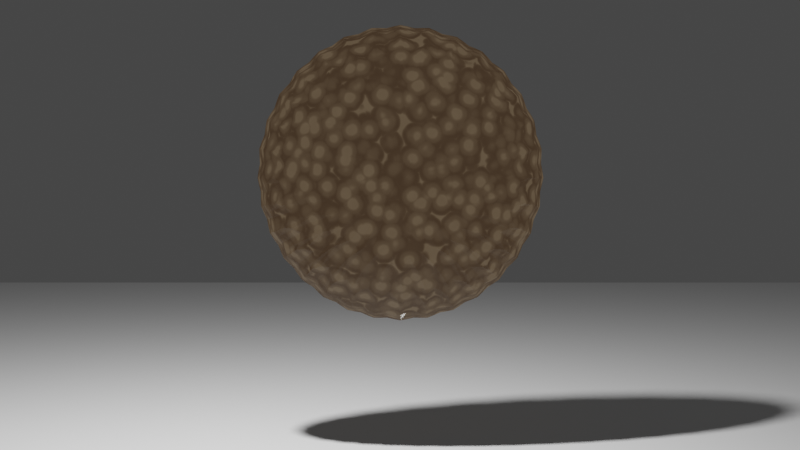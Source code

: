 # Source: Biscotto.blend  (saved by Blender 2.80.75; exported with 4.5.12 LTS)
import bpy
from mathutils import Matrix  # noqa: F401  (used for matrix-valued properties, if any)

bpy.ops.wm.read_factory_settings(use_empty=True)
scene = bpy.context.scene
scene.name = 'Scene'

# ---- collections
col_collection = bpy.data.collections.new('Collection'); scene.collection.children.link(col_collection)

# ---- materials (node trees are filled in below, after node groups)
mat_material_002 = bpy.data.materials.new('Material.002')
mat_material_002.use_transparent_shadow = False

# ---- material node trees
mat_material_002.use_nodes = True; mat_material_002.node_tree.nodes.clear()
_N = mat_material_002.node_tree.nodes; _L = mat_material_002.node_tree.links
n0 = _N.new('ShaderNodeMixShader'); n0.name = 'Mix Shader'; n0.location = (284, 308)
n1 = _N.new('ShaderNodeOutputMaterial'); n1.name = 'Material Output'; n1.location = (574, 299)
n2 = _N.new('ShaderNodeTexVoronoi'); n2.name = 'Voronoi Texture'; n2.location = (-974, -83)
n2.inputs[2].default_value = 16.1
n3 = _N.new('ShaderNodeTexNoise'); n3.name = 'Noise Texture'; n3.location = (-765, -77)
n3.inputs[2].default_value = -0.85
n3.inputs[3].default_value = 0.0
n3.inputs[8].default_value = 1.1
n4 = _N.new('ShaderNodeBsdfPrincipled'); n4.name = 'Principled BSDF'; n4.location = (-203, 481)
n4.distribution = 'GGX'
n4.subsurface_method = 'BURLEY'
n4.inputs[0].default_value = (0.0, 0.0, 0.0, 1.0)
n4.inputs[2].default_value = 0.0
n4.inputs[3].default_value = 1.45
n4.inputs[4].default_value = 0.7636
n4.inputs[27].default_value = (0.0, 0.0, 0.0, 1.0)
n4.inputs[28].default_value = 1.0
n5 = _N.new('ShaderNodeValToRGB'); n5.name = 'ColorRamp'; n5.location = (51, 15)
while len(n5.color_ramp.elements) > 1: n5.color_ramp.elements.remove(n5.color_ramp.elements[-1])
n5.color_ramp.elements[0].position = 0.4955; n5.color_ramp.elements[0].color = (0.1774, 0.1267, 0.0786, 1.0)
_e = n5.color_ramp.elements.new(0.6318); _e.color = (0.02712, 0.008506, 0.001944, 1.0)
n6 = _N.new('ShaderNodeMath'); n6.name = 'Math'; n6.location = (0, 0)
n6.operation = 'MULTIPLY'
_L.new(n4.outputs[0], n0.inputs[1])
_L.new(n0.outputs[0], n1.inputs[0])
_L.new(n5.outputs[0], n0.inputs[2])
_L.new(n3.outputs[1], n5.inputs[0])
_L.new(n6.outputs[0], n3.inputs[0])
_L.new(n2.outputs[0], n6.inputs[0])
_L.new(n2.outputs[0], n6.inputs[1])
n1.is_active_output = True

# ---- world
world_world = bpy.data.worlds.new('World'); scene.world = world_world
world_world.use_nodes = True; world_world.node_tree.nodes.clear()
_N = world_world.node_tree.nodes; _L = world_world.node_tree.links
n0 = _N.new('ShaderNodeOutputWorld'); n0.name = 'World Output'; n0.location = (300, 300)
n1 = _N.new('ShaderNodeBackground'); n1.name = 'Background'; n1.location = (10, 300)
n1.inputs[0].default_value = (0.05088, 0.05088, 0.05088, 1.0)
_L.new(n1.outputs[0], n0.inputs[0])
n0.is_active_output = True
world_world.color = (0.05088, 0.05088, 0.05088)
world_world.use_sun_shadow = False
world_world.sun_shadow_jitter_overblur = 0.0

# ---- cameras
cam_camera = bpy.data.cameras.new('Camera')
cam_camera.clip_end = 100.0
cam_camera.lens = 49.0
cam_camera.ortho_scale = 7.314
cam_camera.shift_y = 0.29

# ---- lights
light_light = bpy.data.lights.new('Light', 'POINT')
light_light.transmission_factor = 0.0
light_light.energy = 1000.0
light_light.shadow_soft_size = 0.1
light_light.shadow_maximum_resolution = 0.006
light_light.use_absolute_resolution = True

# ---- meshes
me_plane = bpy.data.meshes.new('Plane')
me_plane.from_pydata([(-1.0, -1.0, 0.0), (1.0, -1.0, 0.0), (-1.0, 1.0, 0.0), (1.0, 1.0, 0.0)], [], [(0, 1, 3, 2)])
_uv = me_plane.uv_layers.new(name='UVMap')
_uv.uv.foreach_set('vector', [0.0, 0.0, 1.0, 0.0, 1.0, 1.0, 0.0, 1.0])
me_plane.use_remesh_preserve_volume = False
me_plane.use_remesh_preserve_attributes = False
me_plane.use_mirror_vertex_groups = False
me_plane.update()
me_cylinder = bpy.data.meshes.new('Cylinder')
me_cylinder.from_pydata([(2.874e-07, 0.7869, -0.4307), (2.865e-07, 0.7869, 0.4307), (0.1535, 0.7718, -0.4307), (0.1535, 0.7718, 0.4307), (0.3011, 0.727, -0.4307), (0.3011, 0.727, 0.4307), (0.4372, 0.6543, -0.4307), (0.4372, 0.6543, 0.4307), (0.5564, 0.5564, -0.4307), (0.5564, 0.5564, 0.4307), (0.6543, 0.4372, -0.4307), (0.6543, 0.4372, 0.4307), (0.727, 0.3011, -0.4307), (0.727, 0.3011, 0.4307), (0.7718, 0.1535, -0.4307), (0.7718, 0.1535, 0.4307), (0.7869, 1.222e-07, -0.4307), (0.7869, 1.21e-07, 0.4307), (0.7718, -0.1535, -0.4307), (0.7718, -0.1535, 0.4307), (0.727, -0.3011, -0.4307), (0.727, -0.3011, 0.4307), (0.6543, -0.4372, -0.4307), (0.6543, -0.4372, 0.4307), (0.5564, -0.5564, -0.4307), (0.5564, -0.5564, 0.4307), (0.4372, -0.6543, -0.4307), (0.4372, -0.6543, 0.4307), (0.3011, -0.727, -0.4307), (0.3011, -0.727, 0.4307), (0.1535, -0.7718, -0.4307), (0.1535, -0.7718, 0.4307), (-2.36e-07, -0.7869, -0.4307), (-2.359e-07, -0.7869, 0.4307), (-0.1535, -0.7718, -0.4307), (-0.1535, -0.7718, 0.4307), (-0.3011, -0.727, -0.4307), (-0.3011, -0.727, 0.4307), (-0.4372, -0.6543, -0.4307), (-0.4372, -0.6543, 0.4307), (-0.5564, -0.5564, -0.4307), (-0.5564, -0.5564, 0.4307), (-0.6543, -0.4372, -0.4307), (-0.6543, -0.4372, 0.4307), (-0.727, -0.3011, -0.4307), (-0.727, -0.3011, 0.4307), (-0.7718, -0.1535, -0.4307), (-0.7718, -0.1535, 0.4307), (-0.7869, 8.264e-07, -0.4307), (-0.7869, 8.242e-07, 0.4307), (-0.7718, 0.1535, -0.4307), (-0.7718, 0.1535, 0.4307), (-0.727, 0.3011, -0.4307), (-0.727, 0.3011, 0.4307), (-0.6543, 0.4372, -0.4307), (-0.6543, 0.4372, 0.4307), (-0.5564, 0.5564, -0.4307), (-0.5564, 0.5564, 0.4307), (-0.4372, 0.6543, -0.4307), (-0.4372, 0.6543, 0.4307), (-0.3011, 0.727, -0.4307), (-0.3011, 0.727, 0.4307), (-0.1535, 0.7718, -0.4307), (-0.1535, 0.7718, 0.4307), (0.06896, 0.7002, -0.5227), (0.06896, 0.7002, 0.5227), (2.921e-07, 0.8878, 3.725e-09), (0.1732, 0.8708, -2.049e-08), (0.2042, 0.6733, -0.5227), (0.2042, 0.6733, 0.5227), (0.3398, 0.8202, -2.049e-08), (0.3317, 0.6205, -0.5227), (0.3317, 0.6205, 0.5227), (0.4932, 0.7382, -2.049e-08), (0.4463, 0.5439, -0.5227), (0.4463, 0.5439, 0.5227), (0.6278, 0.6278, -2.049e-08), (0.5439, 0.4463, -0.5227), (0.5439, 0.4463, 0.5227), (0.7382, 0.4932, -1.956e-08), (0.6205, 0.3317, -0.5227), (0.6205, 0.3317, 0.5227), (0.8202, 0.3398, -1.77e-08), (0.6733, 0.2042, -0.5227), (0.6733, 0.2042, 0.5227), (0.8708, 0.1732, -1.956e-08), (0.7002, 0.06896, -0.5227), (0.7002, 0.06896, 0.5227), (0.8878, 9.639e-08, -1.77e-08), (0.7002, -0.06896, -0.5227), (0.7002, -0.06896, 0.5227), (0.8708, -0.1732, -1.397e-08), (0.6733, -0.2042, -0.5227), (0.6733, -0.2042, 0.5227), (0.8202, -0.3398, -1.397e-08), (0.6205, -0.3317, -0.5227), (0.6205, -0.3317, 0.5227), (0.7382, -0.4932, -2.002e-08), (0.5439, -0.4463, -0.5227), (0.5439, -0.4463, 0.5227), (0.6278, -0.6278, -1.956e-08), (0.4463, -0.5439, -0.5227), (0.4463, -0.5439, 0.5227), (0.4932, -0.7382, -1.956e-08), (0.3317, -0.6205, -0.5227), (0.3317, -0.6205, 0.5227), (0.3398, -0.8202, -1.956e-08), (0.2042, -0.6733, -0.5227), (0.2042, -0.6733, 0.5227), (0.1732, -0.8708, -1.956e-08), (0.06896, -0.7002, -0.5227), (0.06896, -0.7002, 0.5227), (-2.783e-07, -0.8878, -1.956e-08), (-0.06896, -0.7002, -0.5227), (-0.06896, -0.7002, 0.5227), (-0.1732, -0.8708, -1.956e-08), (-0.2042, -0.6733, -0.5227), (-0.2042, -0.6733, 0.5227), (-0.3398, -0.8202, -1.583e-08), (-0.3317, -0.6205, -0.5227), (-0.3317, -0.6205, 0.5227), (-0.4932, -0.7382, -1.397e-08), (-0.4463, -0.5439, -0.5227), (-0.4463, -0.5439, 0.5227), (-0.6278, -0.6278, -9.779e-09), (-0.5439, -0.4463, -0.5227), (-0.5439, -0.4463, 0.5227), (-0.7382, -0.4932, -7.916e-09), (-0.6205, -0.3317, -0.5227), (-0.6205, -0.3317, 0.5227), (-0.8202, -0.3398, -7.916e-09), (-0.6733, -0.2042, -0.5227), (-0.6733, -0.2042, 0.5227), (-0.8708, -0.1732, -6.985e-09), (-0.7002, -0.06896, -0.5227), (-0.7002, -0.06896, 0.5227), (-0.8878, 8.902e-07, -4.191e-09), (-0.7002, 0.06896, -0.5227), (-0.7002, 0.06896, 0.5227), (-0.8708, 0.1732, -6.985e-09), (-0.6733, 0.2042, -0.5227), (-0.6733, 0.2042, 0.5227), (-0.8202, 0.3398, -4.191e-09), (-0.6205, 0.3317, -0.5227), (-0.6205, 0.3317, 0.5227), (-0.7382, 0.4932, -4.191e-09), (-0.5439, 0.4463, -0.5227), (-0.5439, 0.4463, 0.5227), (-0.6278, 0.6278, -4.191e-09), (-0.4463, 0.5439, -0.5227), (-0.4463, 0.5439, 0.5227), (-0.4932, 0.7382, -4.191e-09), (-0.3317, 0.6205, -0.5227), (-0.3317, 0.6205, 0.5227), (-0.3398, 0.8202, 1.863e-09), (-0.2042, 0.6733, -0.5227), (-0.2042, 0.6733, 0.5227), (-0.1732, 0.8708, -7.916e-09), (-0.06896, 0.7002, -0.5227), (-0.06896, 0.7002, 0.5227), (0.08566, 0.8698, -1.024e-08), (0.2537, 0.8363, -2.142e-08), (0.412, 0.7708, -2.189e-08), (0.5544, 0.6756, -2.142e-08), (0.6756, 0.5544, -2.189e-08), (0.7708, 0.412, -1.304e-08), (0.8363, 0.2537, -1.397e-08), (0.8698, 0.08566, -1.304e-08), (0.8698, -0.08566, -1.304e-08), (0.8363, -0.2537, -1.304e-08), (0.7708, -0.412, -1.77e-08), (0.6756, -0.5544, -1.77e-08), (0.5544, -0.6756, -1.77e-08), (0.412, -0.7708, -1.77e-08), (0.2537, -0.8363, -1.77e-08), (0.08566, -0.8698, -1.77e-08), (-0.08566, -0.8698, -1.77e-08), (-0.2537, -0.8363, -1.77e-08), (-0.412, -0.7708, -1.77e-08), (-0.5544, -0.6756, -9.313e-09), (-0.6756, -0.5544, -1.211e-08), (-0.7708, -0.412, -1.257e-08), (-0.8363, -0.2537, -1.257e-08), (-0.8698, -0.08566, -7.916e-09), (-0.8698, 0.08566, -8.848e-09), (-0.8363, 0.2537, -7.916e-09), (-0.7708, 0.412, -7.916e-09), (-0.6756, 0.5544, -7.916e-09), (-0.5544, 0.6756, -7.916e-09), (-0.412, 0.7708, -7.916e-09), (1.322e-07, 3.39e-07, 0.9105), (-0.2537, 0.8363, 0.0), (-0.08566, 0.8698, 9.313e-10), (9.456e-08, 3.595e-07, -0.9105), (0.02748, 0.7374, -0.4931), (0.1169, 0.7286, -0.4931), (0.1169, 0.7286, 0.4931), (0.02748, 0.7374, 0.4931), (2.913e-07, 0.8561, -0.2561), (2.895e-07, 0.8561, 0.2561), (0.167, 0.8396, 0.2561), (0.167, 0.8396, -0.2561), (0.1708, 0.7178, -0.4931), (0.2568, 0.6918, -0.4931), (0.2568, 0.6918, 0.4931), (0.1708, 0.7178, 0.4931), (0.3276, 0.7909, 0.2561), (0.3276, 0.7909, -0.2561), (0.3076, 0.6707, -0.4931), (0.3868, 0.6284, -0.4931), (0.3868, 0.6284, 0.4931), (0.3076, 0.6707, 0.4931), (0.4756, 0.7118, 0.2561), (0.4756, 0.7118, -0.2561), (0.4325, 0.5978, -0.4931), (0.502, 0.5408, -0.4931), (0.502, 0.5408, 0.4931), (0.4325, 0.5978, 0.4931), (0.6053, 0.6053, 0.2561), (0.6053, 0.6053, -0.2561), (0.5408, 0.502, -0.4931), (0.5978, 0.4325, -0.4931), (0.5978, 0.4325, 0.4931), (0.5408, 0.502, 0.4931), (0.7118, 0.4756, 0.2561), (0.7118, 0.4756, -0.2561), (0.6284, 0.3868, -0.4931), (0.6707, 0.3076, -0.4931), (0.6707, 0.3076, 0.4931), (0.6284, 0.3868, 0.4931), (0.7909, 0.3276, 0.2561), (0.7909, 0.3276, -0.2561), (0.6918, 0.2568, -0.4931), (0.7178, 0.1708, -0.4931), (0.7178, 0.1708, 0.4931), (0.6918, 0.2568, 0.4931), (0.8396, 0.167, 0.2561), (0.8396, 0.167, -0.2561), (0.7286, 0.1169, -0.4931), (0.7374, 0.02748, -0.4931), (0.7374, 0.02748, 0.4931), (0.7286, 0.1169, 0.4931), (0.8561, 1.055e-07, 0.2561), (0.8561, 1.04e-07, -0.2561), (0.7374, -0.02748, -0.4931), (0.7286, -0.1169, -0.4931), (0.7286, -0.1169, 0.4931), (0.7374, -0.02748, 0.4931), (0.8396, -0.167, 0.2561), (0.8396, -0.167, -0.2561), (0.7178, -0.1708, -0.4931), (0.6918, -0.2568, -0.4931), (0.6918, -0.2568, 0.4931), (0.7178, -0.1708, 0.4931), (0.7909, -0.3276, 0.2561), (0.7909, -0.3276, -0.2561), (0.6707, -0.3076, -0.4931), (0.6284, -0.3868, -0.4931), (0.6284, -0.3868, 0.4931), (0.6707, -0.3076, 0.4931), (0.7118, -0.4756, 0.2561), (0.7118, -0.4756, -0.2561), (0.5978, -0.4325, -0.4931), (0.5408, -0.502, -0.4931), (0.5408, -0.502, 0.4931), (0.5978, -0.4325, 0.4931), (0.6053, -0.6053, 0.2561), (0.6053, -0.6053, -0.2561), (0.502, -0.5408, -0.4931), (0.4325, -0.5978, -0.4931), (0.4325, -0.5978, 0.4931), (0.502, -0.5408, 0.4931), (0.4756, -0.7118, 0.2561), (0.4756, -0.7118, -0.2561), (0.3868, -0.6284, -0.4931), (0.3076, -0.6707, -0.4931), (0.3076, -0.6707, 0.4931), (0.3868, -0.6284, 0.4931), (0.3276, -0.7909, 0.2561), (0.3276, -0.7909, -0.2561), (0.2568, -0.6918, -0.4931), (0.1708, -0.7178, -0.4931), (0.1708, -0.7178, 0.4931), (0.2568, -0.6918, 0.4931), (0.167, -0.8396, 0.2561), (0.167, -0.8396, -0.2561), (0.1169, -0.7286, -0.4931), (0.02748, -0.7374, -0.4931), (0.02748, -0.7374, 0.4931), (0.1169, -0.7286, 0.4931), (-2.656e-07, -0.8561, 0.2561), (-2.648e-07, -0.8561, -0.2561), (-0.02748, -0.7374, -0.4931), (-0.1169, -0.7286, -0.4931), (-0.1169, -0.7286, 0.4931), (-0.02748, -0.7374, 0.4931), (-0.167, -0.8396, 0.2561), (-0.167, -0.8396, -0.2561), (-0.1708, -0.7178, -0.4931), (-0.2568, -0.6918, -0.4931), (-0.2568, -0.6918, 0.4931), (-0.1708, -0.7178, 0.4931), (-0.3276, -0.7909, 0.2561), (-0.3276, -0.7909, -0.2561), (-0.3076, -0.6707, -0.4931), (-0.3868, -0.6284, -0.4931), (-0.3868, -0.6284, 0.4931), (-0.3076, -0.6707, 0.4931), (-0.4756, -0.7118, 0.2561), (-0.4756, -0.7118, -0.2561), (-0.4325, -0.5978, -0.4931), (-0.502, -0.5408, -0.4931), (-0.502, -0.5408, 0.4931), (-0.4325, -0.5978, 0.4931), (-0.6053, -0.6053, 0.2561), (-0.6053, -0.6053, -0.2561), (-0.5408, -0.502, -0.4931), (-0.5978, -0.4325, -0.4931), (-0.5978, -0.4325, 0.4931), (-0.5408, -0.502, 0.4931), (-0.7118, -0.4756, 0.2561), (-0.7118, -0.4756, -0.2561), (-0.6284, -0.3868, -0.4931), (-0.6707, -0.3076, -0.4931), (-0.6707, -0.3076, 0.4931), (-0.6284, -0.3868, 0.4931), (-0.7909, -0.3276, 0.2561), (-0.7909, -0.3276, -0.2561), (-0.6918, -0.2568, -0.4931), (-0.7178, -0.1708, -0.4931), (-0.7178, -0.1708, 0.4931), (-0.6918, -0.2568, 0.4931), (-0.8396, -0.167, 0.2561), (-0.8396, -0.167, -0.2561), (-0.7286, -0.1169, -0.4931), (-0.7374, -0.02748, -0.4931), (-0.7374, -0.02748, 0.4931), (-0.7286, -0.1169, 0.4931), (-0.8561, 8.701e-07, 0.2561), (-0.8561, 8.71e-07, -0.2561), (-0.7374, 0.02748, -0.4931), (-0.7286, 0.1169, -0.4931), (-0.7286, 0.1169, 0.4931), (-0.7374, 0.02748, 0.4931), (-0.8396, 0.167, 0.2561), (-0.8396, 0.167, -0.2561), (-0.7178, 0.1708, -0.4931), (-0.6918, 0.2568, -0.4931), (-0.6918, 0.2568, 0.4931), (-0.7178, 0.1708, 0.4931), (-0.7909, 0.3276, 0.2561), (-0.7909, 0.3276, -0.2561), (-0.6707, 0.3076, -0.4931), (-0.6284, 0.3868, -0.4931), (-0.6284, 0.3868, 0.4931), (-0.6707, 0.3076, 0.4931), (-0.7118, 0.4756, 0.2561), (-0.7118, 0.4756, -0.2561), (-0.5978, 0.4325, -0.4931), (-0.5408, 0.502, -0.4931), (-0.5408, 0.502, 0.4931), (-0.5978, 0.4325, 0.4931), (-0.6053, 0.6053, 0.2561), (-0.6053, 0.6053, -0.2561), (-0.502, 0.5408, -0.4931), (-0.4325, 0.5978, -0.4931), (-0.4325, 0.5978, 0.4931), (-0.502, 0.5408, 0.4931), (-0.4756, 0.7118, 0.2561), (-0.4756, 0.7118, -0.2561), (-0.3868, 0.6284, -0.4931), (-0.3076, 0.6707, -0.4931), (-0.3076, 0.6707, 0.4931), (-0.3868, 0.6284, 0.4931), (-0.3276, 0.7909, 0.2561), (-0.3276, 0.7909, -0.2561), (-0.2568, 0.6918, -0.4931), (-0.1708, 0.7178, -0.4931), (-0.1708, 0.7178, 0.4931), (-0.2568, 0.6918, 0.4931), (-0.167, 0.8396, 0.2561), (-0.167, 0.8396, -0.2561), (-0.1169, 0.7286, -0.4931), (-0.02748, 0.7374, -0.4931), (-0.02748, 0.7374, 0.4931), (-0.1169, 0.7286, 0.4931), (0.04238, 0.8799, 0.0), (0.08154, 0.8279, 0.2802), (0.1301, 0.8712, -1.63e-08), (0.08154, 0.8279, -0.2802), (0.2132, 0.8547, -2.235e-08), (0.2415, 0.7961, 0.2802), (0.2976, 0.8291, -1.816e-08), (0.2415, 0.7961, -0.2802), (0.3759, 0.7967, -2.235e-08), (0.3921, 0.7336, 0.2802), (0.4536, 0.7551, -2.002e-08), (0.3921, 0.7336, -0.2802), (0.5241, 0.708, -2.235e-08), (0.5277, 0.643, 0.2802), (0.5922, 0.6521, -1.816e-08), (0.5277, 0.643, -0.2802), (0.6521, 0.5922, -2.235e-08), (0.643, 0.5277, 0.2802), (0.708, 0.5241, -2.002e-08), (0.643, 0.5277, -0.2802), (0.7551, 0.4536, -1.676e-08), (0.7336, 0.3921, 0.2802), (0.7967, 0.3759, -1.257e-08), (0.7336, 0.3921, -0.2802), (0.8291, 0.2976, -1.676e-08), (0.7961, 0.2415, 0.2802), (0.8547, 0.2132, -1.63e-08), (0.7961, 0.2415, -0.2802), (0.8712, 0.1301, -1.676e-08), (0.8279, 0.08154, 0.2802), (0.8799, 0.04238, -1.257e-08), (0.8279, 0.08154, -0.2802), (0.8799, -0.04238, -1.676e-08), (0.8279, -0.08154, 0.2802), (0.8712, -0.1301, -1.164e-08), (0.8279, -0.08154, -0.2802), (0.8547, -0.2132, -1.49e-08), (0.7961, -0.2415, 0.2802), (0.8291, -0.2976, -1.164e-08), (0.7961, -0.2415, -0.2802), (0.7967, -0.3759, -1.583e-08), (0.7336, -0.3921, 0.2802), (0.7551, -0.4536, -1.63e-08), (0.7336, -0.3921, -0.2802), (0.708, -0.5241, -1.956e-08), (0.643, -0.5277, 0.2802), (0.6521, -0.5922, -1.63e-08), (0.643, -0.5277, -0.2802), (0.5922, -0.6521, -1.77e-08), (0.5277, -0.643, 0.2802), (0.5241, -0.708, -1.63e-08), (0.5277, -0.643, -0.2802), (0.4536, -0.7551, -1.77e-08), (0.3921, -0.7336, 0.2802), (0.3759, -0.7967, -1.63e-08), (0.3921, -0.7336, -0.2802), (0.2976, -0.8291, -1.77e-08), (0.2415, -0.7961, 0.2802), (0.2132, -0.8547, -1.63e-08), (0.2415, -0.7961, -0.2802), (0.1301, -0.8712, -1.77e-08), (0.08154, -0.8279, 0.2802), (0.04238, -0.8799, -1.63e-08), (0.08154, -0.8279, -0.2802), (-0.04238, -0.8799, -1.77e-08), (-0.08154, -0.8279, 0.2802), (-0.1301, -0.8712, -1.63e-08), (-0.08154, -0.8279, -0.2802), (-0.2132, -0.8547, -1.77e-08), (-0.2415, -0.7961, 0.2802), (-0.2976, -0.8291, -1.537e-08), (-0.2415, -0.7961, -0.2802), (-0.3759, -0.7967, -1.583e-08), (-0.3921, -0.7336, 0.2802), (-0.4536, -0.7551, -1.537e-08), (-0.3921, -0.7336, -0.2802), (-0.5241, -0.708, -7.451e-09), (-0.5277, -0.643, 0.2802), (-0.5922, -0.6521, -1.071e-08), (-0.5277, -0.643, -0.2802), (-0.6521, -0.5922, -1.304e-08), (-0.643, -0.5277, 0.2802), (-0.708, -0.5241, -6.985e-09), (-0.643, -0.5277, -0.2802), (-0.7551, -0.4536, -1.304e-08), (-0.7336, -0.3921, 0.2802), (-0.7967, -0.3759, -8.382e-09), (-0.7336, -0.3921, -0.2802), (-0.8291, -0.2976, -1.304e-08), (-0.7961, -0.2415, 0.2802), (-0.8547, -0.2132, -8.382e-09), (-0.7961, -0.2415, -0.2802), (-0.8712, -0.1301, -9.313e-09), (-0.8279, -0.08154, 0.2802), (-0.8799, -0.04238, -4.657e-09), (-0.8279, -0.08154, -0.2802), (-0.8799, 0.04238, -5.588e-09), (-0.8279, 0.08154, 0.2802), (-0.8712, 0.1301, -8.382e-09), (-0.8279, 0.08154, -0.2802), (-0.8547, 0.2132, -9.313e-09), (-0.7961, 0.2415, 0.2802), (-0.8291, 0.2976, -4.657e-09), (-0.7961, 0.2415, -0.2802), (-0.7967, 0.3759, -5.588e-09), (-0.7336, 0.3921, 0.2802), (-0.7551, 0.4536, -4.657e-09), (-0.7336, 0.3921, -0.2802), (-0.708, 0.5241, -5.588e-09), (-0.643, 0.5277, 0.2802), (-0.6521, 0.5922, -4.657e-09), (-0.643, 0.5277, -0.2802), (-0.5922, 0.6521, -5.588e-09), (-0.5277, 0.643, 0.2802), (-0.5241, 0.708, -4.657e-09), (-0.5277, 0.643, -0.2802), (-0.4536, 0.7551, -5.588e-09), (-0.3921, 0.7336, 0.2802), (-0.3759, 0.7967, -3.725e-09), (-0.3921, 0.7336, -0.2802), (0.047, 0.4772, 0.7065), (-0.047, 0.4772, 0.7065), (-0.1392, 0.4588, 0.7065), (-0.226, 0.4229, 0.7065), (-0.3042, 0.3706, 0.7065), (-0.3706, 0.3042, 0.7065), (-0.4229, 0.226, 0.7065), (-0.4588, 0.1392, 0.7065), (-0.4772, 0.047, 0.7065), (-0.4772, -0.047, 0.7065), (-0.4588, -0.1392, 0.7065), (-0.4229, -0.226, 0.7065), (-0.3706, -0.3042, 0.7065), (-0.3042, -0.3706, 0.7065), (-0.226, -0.4229, 0.7065), (-0.1392, -0.4588, 0.7065), (-0.047, -0.4772, 0.7065), (0.047, -0.4772, 0.7065), (0.1392, -0.4588, 0.7065), (0.226, -0.4229, 0.7065), (0.3042, -0.3706, 0.7065), (0.3706, -0.3042, 0.7065), (0.4229, -0.226, 0.7065), (0.4588, -0.1392, 0.7065), (0.4772, -0.047, 0.7065), (0.4772, 0.047, 0.7065), (0.4588, 0.1392, 0.7065), (0.4229, 0.226, 0.7065), (0.3706, 0.3042, 0.7065), (0.3042, 0.3706, 0.7065), (0.226, 0.4229, 0.7065), (0.1392, 0.4588, 0.7065), (-0.2976, 0.8291, 7.451e-09), (-0.2415, 0.7961, 0.2802), (-0.2132, 0.8547, -1.863e-09), (-0.2415, 0.7961, -0.2802), (-0.1301, 0.8712, -3.725e-09), (-0.08154, 0.8279, 0.2802), (-0.04238, 0.8799, 4.657e-09), (-0.08154, 0.8279, -0.2802), (0.047, 0.4772, -0.7065), (0.1392, 0.4588, -0.7065), (0.226, 0.4229, -0.7065), (0.3042, 0.3706, -0.7065), (0.3706, 0.3042, -0.7065), (0.4229, 0.226, -0.7065), (0.4588, 0.1392, -0.7065), (0.4772, 0.047, -0.7065), (0.4772, -0.047, -0.7065), (0.4588, -0.1392, -0.7065), (0.4229, -0.226, -0.7065), (0.3706, -0.3042, -0.7065), (0.3042, -0.3706, -0.7065), (0.226, -0.4229, -0.7065), (0.1392, -0.4588, -0.7065), (0.047, -0.4772, -0.7065), (-0.047, -0.4772, -0.7065), (-0.1392, -0.4588, -0.7065), (-0.226, -0.4229, -0.7065), (-0.3042, -0.3706, -0.7065), (-0.3706, -0.3042, -0.7065), (-0.4229, -0.226, -0.7065), (-0.4588, -0.1392, -0.7065), (-0.4772, -0.047, -0.7065), (-0.4772, 0.047, -0.7065), (-0.4588, 0.1392, -0.7065), (-0.4229, 0.226, -0.7065), (-0.3706, 0.3042, -0.7065), (-0.3042, 0.3706, -0.7065), (-0.226, 0.4229, -0.7065), (-0.1392, 0.4588, -0.7065), (-0.047, 0.4772, -0.7065), (0.03947, 0.8428, -0.2694), (0.03947, 0.8428, 0.2694), (0.1257, 0.8343, 0.2694), (0.1257, 0.8343, -0.2694), (0.2031, 0.8189, -0.2694), (0.2031, 0.8189, 0.2694), (0.2861, 0.7938, 0.2694), (0.2861, 0.7938, -0.2694), (0.359, 0.7636, -0.2694), (0.359, 0.7636, 0.2694), (0.4354, 0.7227, 0.2694), (0.4354, 0.7227, -0.2694), (0.5011, 0.6788, -0.2694), (0.5011, 0.6788, 0.2694), (0.5681, 0.6239, 0.2694), (0.5681, 0.6239, -0.2694), (0.6239, 0.5681, -0.2694), (0.6239, 0.5681, 0.2694), (0.6788, 0.5011, 0.2694), (0.6788, 0.5011, -0.2694), (0.7227, 0.4354, -0.2694), (0.7227, 0.4354, 0.2694), (0.7636, 0.359, 0.2694), (0.7636, 0.359, -0.2694), (0.7938, 0.2861, -0.2694), (0.7938, 0.2861, 0.2694), (0.8189, 0.2031, 0.2694), (0.8189, 0.2031, -0.2694), (0.8343, 0.1257, -0.2694), (0.8343, 0.1257, 0.2694), (0.8428, 0.03947, 0.2694), (0.8428, 0.03947, -0.2694), (0.8428, -0.03947, -0.2694), (0.8428, -0.03947, 0.2694), (0.8343, -0.1257, 0.2694), (0.8343, -0.1257, -0.2694), (0.8189, -0.2031, -0.2694), (0.8189, -0.2031, 0.2694), (0.7938, -0.2861, 0.2694), (0.7938, -0.2861, -0.2694), (0.7636, -0.359, -0.2694), (0.7636, -0.359, 0.2694), (0.7227, -0.4354, 0.2694), (0.7227, -0.4354, -0.2694), (0.6788, -0.5011, -0.2694), (0.6788, -0.5011, 0.2694), (0.6239, -0.5681, 0.2694), (0.6239, -0.5681, -0.2694), (0.5681, -0.6239, -0.2694), (0.5681, -0.6239, 0.2694), (0.5011, -0.6788, 0.2694), (0.5011, -0.6788, -0.2694), (0.4354, -0.7227, -0.2694), (0.4354, -0.7227, 0.2694), (0.359, -0.7636, 0.2694), (0.359, -0.7636, -0.2694), (0.2861, -0.7938, -0.2694), (0.2861, -0.7938, 0.2694), (0.2031, -0.8189, 0.2694), (0.2031, -0.8189, -0.2694), (0.1257, -0.8343, -0.2694), (0.1257, -0.8343, 0.2694), (0.03947, -0.8428, 0.2694), (0.03947, -0.8428, -0.2694), (-0.03947, -0.8428, -0.2694), (-0.03947, -0.8428, 0.2694), (-0.1257, -0.8343, 0.2694), (-0.1257, -0.8343, -0.2694), (-0.2031, -0.8189, -0.2694), (-0.2031, -0.8189, 0.2694), (-0.2861, -0.7938, 0.2694), (-0.2861, -0.7938, -0.2694), (-0.359, -0.7636, -0.2694), (-0.359, -0.7636, 0.2694), (-0.4354, -0.7227, 0.2694), (-0.4354, -0.7227, -0.2694), (-0.5011, -0.6788, -0.2694), (-0.5011, -0.6788, 0.2694), (-0.5681, -0.6239, 0.2694), (-0.5681, -0.6239, -0.2694), (-0.6239, -0.5681, -0.2694), (-0.6239, -0.5681, 0.2694), (-0.6788, -0.5011, 0.2694), (-0.6788, -0.5011, -0.2694), (-0.7227, -0.4354, -0.2694), (-0.7227, -0.4354, 0.2694), (-0.7636, -0.359, 0.2694), (-0.7636, -0.359, -0.2694), (-0.7938, -0.2861, -0.2694), (-0.7938, -0.2861, 0.2694), (-0.8189, -0.2031, 0.2694), (-0.8189, -0.2031, -0.2694), (-0.8343, -0.1257, -0.2694), (-0.8343, -0.1257, 0.2694), (-0.8428, -0.03947, 0.2694), (-0.8428, -0.03947, -0.2694), (-0.8428, 0.03947, -0.2694), (-0.8428, 0.03947, 0.2694), (-0.8343, 0.1257, 0.2694), (-0.8343, 0.1257, -0.2694), (-0.8189, 0.2031, -0.2694), (-0.8189, 0.2031, 0.2694), (-0.7938, 0.2861, 0.2694), (-0.7938, 0.2861, -0.2694), (-0.7636, 0.359, -0.2694), (-0.7636, 0.359, 0.2694), (-0.7227, 0.4354, 0.2694), (-0.7227, 0.4354, -0.2694), (-0.6788, 0.5011, -0.2694), (-0.6788, 0.5011, 0.2694), (-0.6239, 0.5681, 0.2694), (-0.6239, 0.5681, -0.2694), (-0.5681, 0.6239, -0.2694), (-0.5681, 0.6239, 0.2694), (-0.5011, 0.6788, 0.2694), (-0.5011, 0.6788, -0.2694), (-0.4354, 0.7227, -0.2694), (-0.4354, 0.7227, 0.2694), (-0.359, 0.7636, 0.2694), (-0.359, 0.7636, -0.2694), (0.114, 0.573, 0.6424), (2.72e-07, 0.5843, 0.6424), (-0.114, 0.573, 0.6424), (-0.2236, 0.5398, 0.6424), (-0.3246, 0.4858, 0.6424), (-0.4131, 0.4131, 0.6424), (-0.4858, 0.3246, 0.6424), (-0.5398, 0.2236, 0.6424), (-0.573, 0.114, 0.6424), (-0.5843, 6.934e-07, 0.6424), (-0.573, -0.114, 0.6424), (-0.5398, -0.2236, 0.6424), (-0.4858, -0.3246, 0.6424), (-0.4131, -0.4131, 0.6424), (-0.3246, -0.4858, 0.6424), (-0.2236, -0.5398, 0.6424), (-0.114, -0.573, 0.6424), (-1.442e-07, -0.5843, 0.6424), (0.114, -0.573, 0.6424), (0.2236, -0.5398, 0.6424), (0.3246, -0.4858, 0.6424), (0.4131, -0.4131, 0.6424), (0.4858, -0.3246, 0.6424), (0.5398, -0.2236, 0.6424), (0.573, -0.114, 0.6424), (0.5843, 1.721e-07, 0.6424), (0.573, 0.114, 0.6424), (0.5398, 0.2236, 0.6424), (0.4858, 0.3246, 0.6424), (0.4131, 0.4131, 0.6424), (0.3246, 0.4858, 0.6424), (0.2236, 0.5398, 0.6424), (-0.2861, 0.7938, -0.2694), (-0.2861, 0.7938, 0.2694), (-0.2031, 0.8189, 0.2694), (-0.2031, 0.8189, -0.2694), (-0.1257, 0.8343, -0.2694), (-0.1257, 0.8343, 0.2694), (-0.03947, 0.8428, 0.2694), (-0.03947, 0.8428, -0.2694), (2.623e-07, 0.5843, -0.6424), (0.114, 0.573, -0.6424), (0.2236, 0.5398, -0.6424), (0.3246, 0.4858, -0.6424), (0.4131, 0.4131, -0.6424), (0.4858, 0.3246, -0.6424), (0.5398, 0.2236, -0.6424), (0.573, 0.114, -0.6424), (0.5843, 1.802e-07, -0.6424), (0.573, -0.114, -0.6424), (0.5398, -0.2236, -0.6424), (0.4858, -0.3246, -0.6424), (0.4131, -0.4131, -0.6424), (0.3246, -0.4858, -0.6424), (0.2236, -0.5398, -0.6424), (0.114, -0.573, -0.6424), (-1.555e-07, -0.5843, -0.6424), (-0.114, -0.573, -0.6424), (-0.2236, -0.5398, -0.6424), (-0.3246, -0.4858, -0.6424), (-0.4131, -0.4131, -0.6424), (-0.4858, -0.3246, -0.6424), (-0.5398, -0.2236, -0.6424), (-0.573, -0.114, -0.6424), (-0.5843, 7.022e-07, -0.6424), (-0.573, 0.114, -0.6424), (-0.5398, 0.2236, -0.6424), (-0.4858, 0.3246, -0.6424), (-0.4131, 0.4131, -0.6424), (-0.3246, 0.4858, -0.6424), (-0.2236, 0.5398, -0.6424), (-0.114, 0.573, -0.6424)], [], [(0, 198, 578, 194), (198, 66, 386, 578), (578, 386, 160, 389), (194, 578, 389, 64), (66, 199, 579, 386), (199, 1, 197, 579), (579, 197, 65, 387), (386, 579, 387, 160), (160, 387, 580, 388), (387, 65, 196, 580), (580, 196, 3, 200), (388, 580, 200, 67), (64, 389, 581, 195), (389, 160, 388, 581), (581, 388, 67, 201), (195, 581, 201, 2), (2, 201, 582, 202), (201, 67, 390, 582), (582, 390, 161, 393), (202, 582, 393, 68), (67, 200, 583, 390), (200, 3, 205, 583), (583, 205, 69, 391), (390, 583, 391, 161), (161, 391, 584, 392), (391, 69, 204, 584), (584, 204, 5, 206), (392, 584, 206, 70), (68, 393, 585, 203), (393, 161, 392, 585), (585, 392, 70, 207), (203, 585, 207, 4), (4, 207, 586, 208), (207, 70, 394, 586), (586, 394, 162, 397), (208, 586, 397, 71), (70, 206, 587, 394), (206, 5, 211, 587), (587, 211, 72, 395), (394, 587, 395, 162), (162, 395, 588, 396), (395, 72, 210, 588), (588, 210, 7, 212), (396, 588, 212, 73), (71, 397, 589, 209), (397, 162, 396, 589), (589, 396, 73, 213), (209, 589, 213, 6), (6, 213, 590, 214), (213, 73, 398, 590), (590, 398, 163, 401), (214, 590, 401, 74), (73, 212, 591, 398), (212, 7, 217, 591), (591, 217, 75, 399), (398, 591, 399, 163), (163, 399, 592, 400), (399, 75, 216, 592), (592, 216, 9, 218), (400, 592, 218, 76), (74, 401, 593, 215), (401, 163, 400, 593), (593, 400, 76, 219), (215, 593, 219, 8), (8, 219, 594, 220), (219, 76, 402, 594), (594, 402, 164, 405), (220, 594, 405, 77), (76, 218, 595, 402), (218, 9, 223, 595), (595, 223, 78, 403), (402, 595, 403, 164), (164, 403, 596, 404), (403, 78, 222, 596), (596, 222, 11, 224), (404, 596, 224, 79), (77, 405, 597, 221), (405, 164, 404, 597), (597, 404, 79, 225), (221, 597, 225, 10), (10, 225, 598, 226), (225, 79, 406, 598), (598, 406, 165, 409), (226, 598, 409, 80), (79, 224, 599, 406), (224, 11, 229, 599), (599, 229, 81, 407), (406, 599, 407, 165), (165, 407, 600, 408), (407, 81, 228, 600), (600, 228, 13, 230), (408, 600, 230, 82), (80, 409, 601, 227), (409, 165, 408, 601), (601, 408, 82, 231), (227, 601, 231, 12), (12, 231, 602, 232), (231, 82, 410, 602), (602, 410, 166, 413), (232, 602, 413, 83), (82, 230, 603, 410), (230, 13, 235, 603), (603, 235, 84, 411), (410, 603, 411, 166), (166, 411, 604, 412), (411, 84, 234, 604), (604, 234, 15, 236), (412, 604, 236, 85), (83, 413, 605, 233), (413, 166, 412, 605), (605, 412, 85, 237), (233, 605, 237, 14), (14, 237, 606, 238), (237, 85, 414, 606), (606, 414, 167, 417), (238, 606, 417, 86), (85, 236, 607, 414), (236, 15, 241, 607), (607, 241, 87, 415), (414, 607, 415, 167), (167, 415, 608, 416), (415, 87, 240, 608), (608, 240, 17, 242), (416, 608, 242, 88), (86, 417, 609, 239), (417, 167, 416, 609), (609, 416, 88, 243), (239, 609, 243, 16), (16, 243, 610, 244), (243, 88, 418, 610), (610, 418, 168, 421), (244, 610, 421, 89), (88, 242, 611, 418), (242, 17, 247, 611), (611, 247, 90, 419), (418, 611, 419, 168), (168, 419, 612, 420), (419, 90, 246, 612), (612, 246, 19, 248), (420, 612, 248, 91), (89, 421, 613, 245), (421, 168, 420, 613), (613, 420, 91, 249), (245, 613, 249, 18), (18, 249, 614, 250), (249, 91, 422, 614), (614, 422, 169, 425), (250, 614, 425, 92), (91, 248, 615, 422), (248, 19, 253, 615), (615, 253, 93, 423), (422, 615, 423, 169), (169, 423, 616, 424), (423, 93, 252, 616), (616, 252, 21, 254), (424, 616, 254, 94), (92, 425, 617, 251), (425, 169, 424, 617), (617, 424, 94, 255), (251, 617, 255, 20), (20, 255, 618, 256), (255, 94, 426, 618), (618, 426, 170, 429), (256, 618, 429, 95), (94, 254, 619, 426), (254, 21, 259, 619), (619, 259, 96, 427), (426, 619, 427, 170), (170, 427, 620, 428), (427, 96, 258, 620), (620, 258, 23, 260), (428, 620, 260, 97), (95, 429, 621, 257), (429, 170, 428, 621), (621, 428, 97, 261), (257, 621, 261, 22), (22, 261, 622, 262), (261, 97, 430, 622), (622, 430, 171, 433), (262, 622, 433, 98), (97, 260, 623, 430), (260, 23, 265, 623), (623, 265, 99, 431), (430, 623, 431, 171), (171, 431, 624, 432), (431, 99, 264, 624), (624, 264, 25, 266), (432, 624, 266, 100), (98, 433, 625, 263), (433, 171, 432, 625), (625, 432, 100, 267), (263, 625, 267, 24), (24, 267, 626, 268), (267, 100, 434, 626), (626, 434, 172, 437), (268, 626, 437, 101), (100, 266, 627, 434), (266, 25, 271, 627), (627, 271, 102, 435), (434, 627, 435, 172), (172, 435, 628, 436), (435, 102, 270, 628), (628, 270, 27, 272), (436, 628, 272, 103), (101, 437, 629, 269), (437, 172, 436, 629), (629, 436, 103, 273), (269, 629, 273, 26), (26, 273, 630, 274), (273, 103, 438, 630), (630, 438, 173, 441), (274, 630, 441, 104), (103, 272, 631, 438), (272, 27, 277, 631), (631, 277, 105, 439), (438, 631, 439, 173), (173, 439, 632, 440), (439, 105, 276, 632), (632, 276, 29, 278), (440, 632, 278, 106), (104, 441, 633, 275), (441, 173, 440, 633), (633, 440, 106, 279), (275, 633, 279, 28), (28, 279, 634, 280), (279, 106, 442, 634), (634, 442, 174, 445), (280, 634, 445, 107), (106, 278, 635, 442), (278, 29, 283, 635), (635, 283, 108, 443), (442, 635, 443, 174), (174, 443, 636, 444), (443, 108, 282, 636), (636, 282, 31, 284), (444, 636, 284, 109), (107, 445, 637, 281), (445, 174, 444, 637), (637, 444, 109, 285), (281, 637, 285, 30), (30, 285, 638, 286), (285, 109, 446, 638), (638, 446, 175, 449), (286, 638, 449, 110), (109, 284, 639, 446), (284, 31, 289, 639), (639, 289, 111, 447), (446, 639, 447, 175), (175, 447, 640, 448), (447, 111, 288, 640), (640, 288, 33, 290), (448, 640, 290, 112), (110, 449, 641, 287), (449, 175, 448, 641), (641, 448, 112, 291), (287, 641, 291, 32), (32, 291, 642, 292), (291, 112, 450, 642), (642, 450, 176, 453), (292, 642, 453, 113), (112, 290, 643, 450), (290, 33, 295, 643), (643, 295, 114, 451), (450, 643, 451, 176), (176, 451, 644, 452), (451, 114, 294, 644), (644, 294, 35, 296), (452, 644, 296, 115), (113, 453, 645, 293), (453, 176, 452, 645), (645, 452, 115, 297), (293, 645, 297, 34), (34, 297, 646, 298), (297, 115, 454, 646), (646, 454, 177, 457), (298, 646, 457, 116), (115, 296, 647, 454), (296, 35, 301, 647), (647, 301, 117, 455), (454, 647, 455, 177), (177, 455, 648, 456), (455, 117, 300, 648), (648, 300, 37, 302), (456, 648, 302, 118), (116, 457, 649, 299), (457, 177, 456, 649), (649, 456, 118, 303), (299, 649, 303, 36), (36, 303, 650, 304), (303, 118, 458, 650), (650, 458, 178, 461), (304, 650, 461, 119), (118, 302, 651, 458), (302, 37, 307, 651), (651, 307, 120, 459), (458, 651, 459, 178), (178, 459, 652, 460), (459, 120, 306, 652), (652, 306, 39, 308), (460, 652, 308, 121), (119, 461, 653, 305), (461, 178, 460, 653), (653, 460, 121, 309), (305, 653, 309, 38), (38, 309, 654, 310), (309, 121, 462, 654), (654, 462, 179, 465), (310, 654, 465, 122), (121, 308, 655, 462), (308, 39, 313, 655), (655, 313, 123, 463), (462, 655, 463, 179), (179, 463, 656, 464), (463, 123, 312, 656), (656, 312, 41, 314), (464, 656, 314, 124), (122, 465, 657, 311), (465, 179, 464, 657), (657, 464, 124, 315), (311, 657, 315, 40), (40, 315, 658, 316), (315, 124, 466, 658), (658, 466, 180, 469), (316, 658, 469, 125), (124, 314, 659, 466), (314, 41, 319, 659), (659, 319, 126, 467), (466, 659, 467, 180), (180, 467, 660, 468), (467, 126, 318, 660), (660, 318, 43, 320), (468, 660, 320, 127), (125, 469, 661, 317), (469, 180, 468, 661), (661, 468, 127, 321), (317, 661, 321, 42), (42, 321, 662, 322), (321, 127, 470, 662), (662, 470, 181, 473), (322, 662, 473, 128), (127, 320, 663, 470), (320, 43, 325, 663), (663, 325, 129, 471), (470, 663, 471, 181), (181, 471, 664, 472), (471, 129, 324, 664), (664, 324, 45, 326), (472, 664, 326, 130), (128, 473, 665, 323), (473, 181, 472, 665), (665, 472, 130, 327), (323, 665, 327, 44), (44, 327, 666, 328), (327, 130, 474, 666), (666, 474, 182, 477), (328, 666, 477, 131), (130, 326, 667, 474), (326, 45, 331, 667), (667, 331, 132, 475), (474, 667, 475, 182), (182, 475, 668, 476), (475, 132, 330, 668), (668, 330, 47, 332), (476, 668, 332, 133), (131, 477, 669, 329), (477, 182, 476, 669), (669, 476, 133, 333), (329, 669, 333, 46), (46, 333, 670, 334), (333, 133, 478, 670), (670, 478, 183, 481), (334, 670, 481, 134), (133, 332, 671, 478), (332, 47, 337, 671), (671, 337, 135, 479), (478, 671, 479, 183), (183, 479, 672, 480), (479, 135, 336, 672), (672, 336, 49, 338), (480, 672, 338, 136), (134, 481, 673, 335), (481, 183, 480, 673), (673, 480, 136, 339), (335, 673, 339, 48), (48, 339, 674, 340), (339, 136, 482, 674), (674, 482, 184, 485), (340, 674, 485, 137), (136, 338, 675, 482), (338, 49, 343, 675), (675, 343, 138, 483), (482, 675, 483, 184), (184, 483, 676, 484), (483, 138, 342, 676), (676, 342, 51, 344), (484, 676, 344, 139), (137, 485, 677, 341), (485, 184, 484, 677), (677, 484, 139, 345), (341, 677, 345, 50), (50, 345, 678, 346), (345, 139, 486, 678), (678, 486, 185, 489), (346, 678, 489, 140), (139, 344, 679, 486), (344, 51, 349, 679), (679, 349, 141, 487), (486, 679, 487, 185), (185, 487, 680, 488), (487, 141, 348, 680), (680, 348, 53, 350), (488, 680, 350, 142), (140, 489, 681, 347), (489, 185, 488, 681), (681, 488, 142, 351), (347, 681, 351, 52), (52, 351, 682, 352), (351, 142, 490, 682), (682, 490, 186, 493), (352, 682, 493, 143), (142, 350, 683, 490), (350, 53, 355, 683), (683, 355, 144, 491), (490, 683, 491, 186), (186, 491, 684, 492), (491, 144, 354, 684), (684, 354, 55, 356), (492, 684, 356, 145), (143, 493, 685, 353), (493, 186, 492, 685), (685, 492, 145, 357), (353, 685, 357, 54), (54, 357, 686, 358), (357, 145, 494, 686), (686, 494, 187, 497), (358, 686, 497, 146), (145, 356, 687, 494), (356, 55, 361, 687), (687, 361, 147, 495), (494, 687, 495, 187), (187, 495, 688, 496), (495, 147, 360, 688), (688, 360, 57, 362), (496, 688, 362, 148), (146, 497, 689, 359), (497, 187, 496, 689), (689, 496, 148, 363), (359, 689, 363, 56), (56, 363, 690, 364), (363, 148, 498, 690), (690, 498, 188, 501), (364, 690, 501, 149), (148, 362, 691, 498), (362, 57, 367, 691), (691, 367, 150, 499), (498, 691, 499, 188), (188, 499, 692, 500), (499, 150, 366, 692), (692, 366, 59, 368), (500, 692, 368, 151), (149, 501, 693, 365), (501, 188, 500, 693), (693, 500, 151, 369), (365, 693, 369, 58), (58, 369, 694, 370), (369, 151, 502, 694), (694, 502, 189, 505), (370, 694, 505, 152), (151, 368, 695, 502), (368, 59, 373, 695), (695, 373, 153, 503), (502, 695, 503, 189), (189, 503, 696, 504), (503, 153, 372, 696), (696, 372, 61, 374), (504, 696, 374, 154), (152, 505, 697, 371), (505, 189, 504, 697), (697, 504, 154, 375), (371, 697, 375, 60), (3, 196, 698, 205), (196, 65, 506, 698), (698, 506, 190, 537), (205, 698, 537, 69), (1, 384, 699, 197), (384, 159, 507, 699), (699, 507, 190, 506), (197, 699, 506, 65), (63, 378, 700, 385), (378, 156, 508, 700), (700, 508, 190, 507), (385, 700, 507, 159), (61, 372, 701, 379), (372, 153, 509, 701), (701, 509, 190, 508), (379, 701, 508, 156), (59, 366, 702, 373), (366, 150, 510, 702), (702, 510, 190, 509), (373, 702, 509, 153), (57, 360, 703, 367), (360, 147, 511, 703), (703, 511, 190, 510), (367, 703, 510, 150), (55, 354, 704, 361), (354, 144, 512, 704), (704, 512, 190, 511), (361, 704, 511, 147), (53, 348, 705, 355), (348, 141, 513, 705), (705, 513, 190, 512), (355, 705, 512, 144), (51, 342, 706, 349), (342, 138, 514, 706), (706, 514, 190, 513), (349, 706, 513, 141), (49, 336, 707, 343), (336, 135, 515, 707), (707, 515, 190, 514), (343, 707, 514, 138), (47, 330, 708, 337), (330, 132, 516, 708), (708, 516, 190, 515), (337, 708, 515, 135), (45, 324, 709, 331), (324, 129, 517, 709), (709, 517, 190, 516), (331, 709, 516, 132), (43, 318, 710, 325), (318, 126, 518, 710), (710, 518, 190, 517), (325, 710, 517, 129), (41, 312, 711, 319), (312, 123, 519, 711), (711, 519, 190, 518), (319, 711, 518, 126), (39, 306, 712, 313), (306, 120, 520, 712), (712, 520, 190, 519), (313, 712, 519, 123), (37, 300, 713, 307), (300, 117, 521, 713), (713, 521, 190, 520), (307, 713, 520, 120), (35, 294, 714, 301), (294, 114, 522, 714), (714, 522, 190, 521), (301, 714, 521, 117), (33, 288, 715, 295), (288, 111, 523, 715), (715, 523, 190, 522), (295, 715, 522, 114), (31, 282, 716, 289), (282, 108, 524, 716), (716, 524, 190, 523), (289, 716, 523, 111), (29, 276, 717, 283), (276, 105, 525, 717), (717, 525, 190, 524), (283, 717, 524, 108), (27, 270, 718, 277), (270, 102, 526, 718), (718, 526, 190, 525), (277, 718, 525, 105), (25, 264, 719, 271), (264, 99, 527, 719), (719, 527, 190, 526), (271, 719, 526, 102), (23, 258, 720, 265), (258, 96, 528, 720), (720, 528, 190, 527), (265, 720, 527, 99), (21, 252, 721, 259), (252, 93, 529, 721), (721, 529, 190, 528), (259, 721, 528, 96), (19, 246, 722, 253), (246, 90, 530, 722), (722, 530, 190, 529), (253, 722, 529, 93), (17, 240, 723, 247), (240, 87, 531, 723), (723, 531, 190, 530), (247, 723, 530, 90), (15, 234, 724, 241), (234, 84, 532, 724), (724, 532, 190, 531), (241, 724, 531, 87), (13, 228, 725, 235), (228, 81, 533, 725), (725, 533, 190, 532), (235, 725, 532, 84), (11, 222, 726, 229), (222, 78, 534, 726), (726, 534, 190, 533), (229, 726, 533, 81), (9, 216, 727, 223), (216, 75, 535, 727), (727, 535, 190, 534), (223, 727, 534, 78), (7, 210, 728, 217), (210, 72, 536, 728), (728, 536, 190, 535), (217, 728, 535, 75), (5, 204, 729, 211), (204, 69, 537, 729), (729, 537, 190, 536), (211, 729, 536, 72), (60, 375, 730, 376), (375, 154, 538, 730), (730, 538, 191, 541), (376, 730, 541, 155), (154, 374, 731, 538), (374, 61, 379, 731), (731, 379, 156, 539), (538, 731, 539, 191), (191, 539, 732, 540), (539, 156, 378, 732), (732, 378, 63, 380), (540, 732, 380, 157), (155, 541, 733, 377), (541, 191, 540, 733), (733, 540, 157, 381), (377, 733, 381, 62), (62, 381, 734, 382), (381, 157, 542, 734), (734, 542, 192, 545), (382, 734, 545, 158), (157, 380, 735, 542), (380, 63, 385, 735), (735, 385, 159, 543), (542, 735, 543, 192), (192, 543, 736, 544), (543, 159, 384, 736), (736, 384, 1, 199), (544, 736, 199, 66), (158, 545, 737, 383), (545, 192, 544, 737), (737, 544, 66, 198), (383, 737, 198, 0), (0, 194, 738, 383), (194, 64, 546, 738), (738, 546, 193, 577), (383, 738, 577, 158), (2, 202, 739, 195), (202, 68, 547, 739), (739, 547, 193, 546), (195, 739, 546, 64), (4, 208, 740, 203), (208, 71, 548, 740), (740, 548, 193, 547), (203, 740, 547, 68), (6, 214, 741, 209), (214, 74, 549, 741), (741, 549, 193, 548), (209, 741, 548, 71), (8, 220, 742, 215), (220, 77, 550, 742), (742, 550, 193, 549), (215, 742, 549, 74), (10, 226, 743, 221), (226, 80, 551, 743), (743, 551, 193, 550), (221, 743, 550, 77), (12, 232, 744, 227), (232, 83, 552, 744), (744, 552, 193, 551), (227, 744, 551, 80), (14, 238, 745, 233), (238, 86, 553, 745), (745, 553, 193, 552), (233, 745, 552, 83), (16, 244, 746, 239), (244, 89, 554, 746), (746, 554, 193, 553), (239, 746, 553, 86), (18, 250, 747, 245), (250, 92, 555, 747), (747, 555, 193, 554), (245, 747, 554, 89), (20, 256, 748, 251), (256, 95, 556, 748), (748, 556, 193, 555), (251, 748, 555, 92), (22, 262, 749, 257), (262, 98, 557, 749), (749, 557, 193, 556), (257, 749, 556, 95), (24, 268, 750, 263), (268, 101, 558, 750), (750, 558, 193, 557), (263, 750, 557, 98), (26, 274, 751, 269), (274, 104, 559, 751), (751, 559, 193, 558), (269, 751, 558, 101), (28, 280, 752, 275), (280, 107, 560, 752), (752, 560, 193, 559), (275, 752, 559, 104), (30, 286, 753, 281), (286, 110, 561, 753), (753, 561, 193, 560), (281, 753, 560, 107), (32, 292, 754, 287), (292, 113, 562, 754), (754, 562, 193, 561), (287, 754, 561, 110), (34, 298, 755, 293), (298, 116, 563, 755), (755, 563, 193, 562), (293, 755, 562, 113), (36, 304, 756, 299), (304, 119, 564, 756), (756, 564, 193, 563), (299, 756, 563, 116), (38, 310, 757, 305), (310, 122, 565, 757), (757, 565, 193, 564), (305, 757, 564, 119), (40, 316, 758, 311), (316, 125, 566, 758), (758, 566, 193, 565), (311, 758, 565, 122), (42, 322, 759, 317), (322, 128, 567, 759), (759, 567, 193, 566), (317, 759, 566, 125), (44, 328, 760, 323), (328, 131, 568, 760), (760, 568, 193, 567), (323, 760, 567, 128), (46, 334, 761, 329), (334, 134, 569, 761), (761, 569, 193, 568), (329, 761, 568, 131), (48, 340, 762, 335), (340, 137, 570, 762), (762, 570, 193, 569), (335, 762, 569, 134), (50, 346, 763, 341), (346, 140, 571, 763), (763, 571, 193, 570), (341, 763, 570, 137), (52, 352, 764, 347), (352, 143, 572, 764), (764, 572, 193, 571), (347, 764, 571, 140), (54, 358, 765, 353), (358, 146, 573, 765), (765, 573, 193, 572), (353, 765, 572, 143), (56, 364, 766, 359), (364, 149, 574, 766), (766, 574, 193, 573), (359, 766, 573, 146), (58, 370, 767, 365), (370, 152, 575, 767), (767, 575, 193, 574), (365, 767, 574, 149), (60, 376, 768, 371), (376, 155, 576, 768), (768, 576, 193, 575), (371, 768, 575, 152), (62, 382, 769, 377), (382, 158, 577, 769), (769, 577, 193, 576), (377, 769, 576, 155)])
_uv = me_cylinder.uv_layers.new(name='UVMap')
_uv.uv.foreach_set('vector', [1.0, 0.5, 1.0, 0.625, 0.9922, 0.625, 0.9922, 0.5, 1.0, 0.625, 1.0, 0.75, 0.9922, 0.75, 0.9922, 0.625, 0.9922, 0.625, 0.9922, 0.75, 0.9844, 0.75, 0.9844, 0.625, 0.9922, 0.5, 0.9922, 0.625, 0.9844, 0.625, 0.9844, 0.5, 1.0, 0.75, 1.0, 0.875, 0.9922, 0.875, 0.9922, 0.75, 1.0, 0.875, 1.0, 1.0, 0.9922, 1.0, 0.9922, 0.875, 0.9922, 0.875, 0.9922, 1.0, 0.9844, 1.0, 0.9844, 0.875, 0.9922, 0.75, 0.9922, 0.875, 0.9844, 0.875, 0.9844, 0.75, 0.9844, 0.75, 0.9844, 0.875, 0.9766, 0.875, 0.9766, 0.75, 0.9844, 0.875, 0.9844, 1.0, 0.9766, 1.0, 0.9766, 0.875, 0.9766, 0.875, 0.9766, 1.0, 0.9688, 1.0, 0.9688, 0.875, 0.9766, 0.75, 0.9766, 0.875, 0.9688, 0.875, 0.9688, 0.75, 0.9844, 0.5, 0.9844, 0.625, 0.9766, 0.625, 0.9766, 0.5, 0.9844, 0.625, 0.9844, 0.75, 0.9766, 0.75, 0.9766, 0.625, 0.9766, 0.625, 0.9766, 0.75, 0.9688, 0.75, 0.9688, 0.625, 0.9766, 0.5, 0.9766, 0.625, 0.9688, 0.625, 0.9688, 0.5, 0.9688, 0.5, 0.9688, 0.625, 0.9609, 0.625, 0.9609, 0.5, 0.9688, 0.625, 0.9688, 0.75, 0.9609, 0.75, 0.9609, 0.625, 0.9609, 0.625, 0.9609, 0.75, 0.9531, 0.75, 0.9531, 0.625, 0.9609, 0.5, 0.9609, 0.625, 0.9531, 0.625, 0.9531, 0.5, 0.9688, 0.75, 0.9688, 0.875, 0.9609, 0.875, 0.9609, 0.75, 0.9688, 0.875, 0.9688, 1.0, 0.9609, 1.0, 0.9609, 0.875, 0.9609, 0.875, 0.9609, 1.0, 0.9531, 1.0, 0.9531, 0.875, 0.9609, 0.75, 0.9609, 0.875, 0.9531, 0.875, 0.9531, 0.75, 0.9531, 0.75, 0.9531, 0.875, 0.9453, 0.875, 0.9453, 0.75, 0.9531, 0.875, 0.9531, 1.0, 0.9453, 1.0, 0.9453, 0.875, 0.9453, 0.875, 0.9453, 1.0, 0.9375, 1.0, 0.9375, 0.875, 0.9453, 0.75, 0.9453, 0.875, 0.9375, 0.875, 0.9375, 0.75, 0.9531, 0.5, 0.9531, 0.625, 0.9453, 0.625, 0.9453, 0.5, 0.9531, 0.625, 0.9531, 0.75, 0.9453, 0.75, 0.9453, 0.625, 0.9453, 0.625, 0.9453, 0.75, 0.9375, 0.75, 0.9375, 0.625, 0.9453, 0.5, 0.9453, 0.625, 0.9375, 0.625, 0.9375, 0.5, 0.9375, 0.5, 0.9375, 0.625, 0.9297, 0.625, 0.9297, 0.5, 0.9375, 0.625, 0.9375, 0.75, 0.9297, 0.75, 0.9297, 0.625, 0.9297, 0.625, 0.9297, 0.75, 0.9219, 0.75, 0.9219, 0.625, 0.9297, 0.5, 0.9297, 0.625, 0.9219, 0.625, 0.9219, 0.5, 0.9375, 0.75, 0.9375, 0.875, 0.9297, 0.875, 0.9297, 0.75, 0.9375, 0.875, 0.9375, 1.0, 0.9297, 1.0, 0.9297, 0.875, 0.9297, 0.875, 0.9297, 1.0, 0.9219, 1.0, 0.9219, 0.875, 0.9297, 0.75, 0.9297, 0.875, 0.9219, 0.875, 0.9219, 0.75, 0.9219, 0.75, 0.9219, 0.875, 0.9141, 0.875, 0.9141, 0.75, 0.9219, 0.875, 0.9219, 1.0, 0.9141, 1.0, 0.9141, 0.875, 0.9141, 0.875, 0.9141, 1.0, 0.9063, 1.0, 0.9063, 0.875, 0.9141, 0.75, 0.9141, 0.875, 0.9063, 0.875, 0.9063, 0.75, 0.9219, 0.5, 0.9219, 0.625, 0.9141, 0.625, 0.9141, 0.5, 0.9219, 0.625, 0.9219, 0.75, 0.9141, 0.75, 0.9141, 0.625, 0.9141, 0.625, 0.9141, 0.75, 0.9063, 0.75, 0.9063, 0.625, 0.9141, 0.5, 0.9141, 0.625, 0.9063, 0.625, 0.9063, 0.5, 0.9063, 0.5, 0.9063, 0.625, 0.8984, 0.625, 0.8984, 0.5, 0.9063, 0.625, 0.9063, 0.75, 0.8984, 0.75, 0.8984, 0.625, 0.8984, 0.625, 0.8984, 0.75, 0.8906, 0.75, 0.8906, 0.625, 0.8984, 0.5, 0.8984, 0.625, 0.8906, 0.625, 0.8906, 0.5, 0.9063, 0.75, 0.9063, 0.875, 0.8984, 0.875, 0.8984, 0.75, 0.9063, 0.875, 0.9063, 1.0, 0.8984, 1.0, 0.8984, 0.875, 0.8984, 0.875, 0.8984, 1.0, 0.8906, 1.0, 0.8906, 0.875, 0.8984, 0.75, 0.8984, 0.875, 0.8906, 0.875, 0.8906, 0.75, 0.8906, 0.75, 0.8906, 0.875, 0.8828, 0.875, 0.8828, 0.75, 0.8906, 0.875, 0.8906, 1.0, 0.8828, 1.0, 0.8828, 0.875, 0.8828, 0.875, 0.8828, 1.0, 0.875, 1.0, 0.875, 0.875, 0.8828, 0.75, 0.8828, 0.875, 0.875, 0.875, 0.875, 0.75, 0.8906, 0.5, 0.8906, 0.625, 0.8828, 0.625, 0.8828, 0.5, 0.8906, 0.625, 0.8906, 0.75, 0.8828, 0.75, 0.8828, 0.625, 0.8828, 0.625, 0.8828, 0.75, 0.875, 0.75, 0.875, 0.625, 0.8828, 0.5, 0.8828, 0.625, 0.875, 0.625, 0.875, 0.5, 0.875, 0.5, 0.875, 0.625, 0.8672, 0.625, 0.8672, 0.5, 0.875, 0.625, 0.875, 0.75, 0.8672, 0.75, 0.8672, 0.625, 0.8672, 0.625, 0.8672, 0.75, 0.8594, 0.75, 0.8594, 0.625, 0.8672, 0.5, 0.8672, 0.625, 0.8594, 0.625, 0.8594, 0.5, 0.875, 0.75, 0.875, 0.875, 0.8672, 0.875, 0.8672, 0.75, 0.875, 0.875, 0.875, 1.0, 0.8672, 1.0, 0.8672, 0.875, 0.8672, 0.875, 0.8672, 1.0, 0.8594, 1.0, 0.8594, 0.875, 0.8672, 0.75, 0.8672, 0.875, 0.8594, 0.875, 0.8594, 0.75, 0.8594, 0.75, 0.8594, 0.875, 0.8516, 0.875, 0.8516, 0.75, 0.8594, 0.875, 0.8594, 1.0, 0.8516, 1.0, 0.8516, 0.875, 0.8516, 0.875, 0.8516, 1.0, 0.8438, 1.0, 0.8438, 0.875, 0.8516, 0.75, 0.8516, 0.875, 0.8438, 0.875, 0.8438, 0.75, 0.8594, 0.5, 0.8594, 0.625, 0.8516, 0.625, 0.8516, 0.5, 0.8594, 0.625, 0.8594, 0.75, 0.8516, 0.75, 0.8516, 0.625, 0.8516, 0.625, 0.8516, 0.75, 0.8438, 0.75, 0.8438, 0.625, 0.8516, 0.5, 0.8516, 0.625, 0.8438, 0.625, 0.8438, 0.5, 0.8438, 0.5, 0.8438, 0.625, 0.8359, 0.625, 0.8359, 0.5, 0.8438, 0.625, 0.8438, 0.75, 0.8359, 0.75, 0.8359, 0.625, 0.8359, 0.625, 0.8359, 0.75, 0.8281, 0.75, 0.8281, 0.625, 0.8359, 0.5, 0.8359, 0.625, 0.8281, 0.625, 0.8281, 0.5, 0.8438, 0.75, 0.8438, 0.875, 0.8359, 0.875, 0.8359, 0.75, 0.8438, 0.875, 0.8438, 1.0, 0.8359, 1.0, 0.8359, 0.875, 0.8359, 0.875, 0.8359, 1.0, 0.8281, 1.0, 0.8281, 0.875, 0.8359, 0.75, 0.8359, 0.875, 0.8281, 0.875, 0.8281, 0.75, 0.8281, 0.75, 0.8281, 0.875, 0.8203, 0.875, 0.8203, 0.75, 0.8281, 0.875, 0.8281, 1.0, 0.8203, 1.0, 0.8203, 0.875, 0.8203, 0.875, 0.8203, 1.0, 0.8125, 1.0, 0.8125, 0.875, 0.8203, 0.75, 0.8203, 0.875, 0.8125, 0.875, 0.8125, 0.75, 0.8281, 0.5, 0.8281, 0.625, 0.8203, 0.625, 0.8203, 0.5, 0.8281, 0.625, 0.8281, 0.75, 0.8203, 0.75, 0.8203, 0.625, 0.8203, 0.625, 0.8203, 0.75, 0.8125, 0.75, 0.8125, 0.625, 0.8203, 0.5, 0.8203, 0.625, 0.8125, 0.625, 0.8125, 0.5, 0.8125, 0.5, 0.8125, 0.625, 0.8047, 0.625, 0.8047, 0.5, 0.8125, 0.625, 0.8125, 0.75, 0.8047, 0.75, 0.8047, 0.625, 0.8047, 0.625, 0.8047, 0.75, 0.7969, 0.75, 0.7969, 0.625, 0.8047, 0.5, 0.8047, 0.625, 0.7969, 0.625, 0.7969, 0.5, 0.8125, 0.75, 0.8125, 0.875, 0.8047, 0.875, 0.8047, 0.75, 0.8125, 0.875, 0.8125, 1.0, 0.8047, 1.0, 0.8047, 0.875, 0.8047, 0.875, 0.8047, 1.0, 0.7969, 1.0, 0.7969, 0.875, 0.8047, 0.75, 0.8047, 0.875, 0.7969, 0.875, 0.7969, 0.75, 0.7969, 0.75, 0.7969, 0.875, 0.7891, 0.875, 0.7891, 0.75, 0.7969, 0.875, 0.7969, 1.0, 0.7891, 1.0, 0.7891, 0.875, 0.7891, 0.875, 0.7891, 1.0, 0.7813, 1.0, 0.7813, 0.875, 0.7891, 0.75, 0.7891, 0.875, 0.7813, 0.875, 0.7813, 0.75, 0.7969, 0.5, 0.7969, 0.625, 0.7891, 0.625, 0.7891, 0.5, 0.7969, 0.625, 0.7969, 0.75, 0.7891, 0.75, 0.7891, 0.625, 0.7891, 0.625, 0.7891, 0.75, 0.7813, 0.75, 0.7813, 0.625, 0.7891, 0.5, 0.7891, 0.625, 0.7813, 0.625, 0.7813, 0.5, 0.7813, 0.5, 0.7813, 0.625, 0.7734, 0.625, 0.7734, 0.5, 0.7813, 0.625, 0.7813, 0.75, 0.7734, 0.75, 0.7734, 0.625, 0.7734, 0.625, 0.7734, 0.75, 0.7656, 0.75, 0.7656, 0.625, 0.7734, 0.5, 0.7734, 0.625, 0.7656, 0.625, 0.7656, 0.5, 0.7813, 0.75, 0.7813, 0.875, 0.7734, 0.875, 0.7734, 0.75, 0.7813, 0.875, 0.7813, 1.0, 0.7734, 1.0, 0.7734, 0.875, 0.7734, 0.875, 0.7734, 1.0, 0.7656, 1.0, 0.7656, 0.875, 0.7734, 0.75, 0.7734, 0.875, 0.7656, 0.875, 0.7656, 0.75, 0.7656, 0.75, 0.7656, 0.875, 0.7578, 0.875, 0.7578, 0.75, 0.7656, 0.875, 0.7656, 1.0, 0.7578, 1.0, 0.7578, 0.875, 0.7578, 0.875, 0.7578, 1.0, 0.75, 1.0, 0.75, 0.875, 0.7578, 0.75, 0.7578, 0.875, 0.75, 0.875, 0.75, 0.75, 0.7656, 0.5, 0.7656, 0.625, 0.7578, 0.625, 0.7578, 0.5, 0.7656, 0.625, 0.7656, 0.75, 0.7578, 0.75, 0.7578, 0.625, 0.7578, 0.625, 0.7578, 0.75, 0.75, 0.75, 0.75, 0.625, 0.7578, 0.5, 0.7578, 0.625, 0.75, 0.625, 0.75, 0.5, 0.75, 0.5, 0.75, 0.625, 0.7422, 0.625, 0.7422, 0.5, 0.75, 0.625, 0.75, 0.75, 0.7422, 0.75, 0.7422, 0.625, 0.7422, 0.625, 0.7422, 0.75, 0.7344, 0.75, 0.7344, 0.625, 0.7422, 0.5, 0.7422, 0.625, 0.7344, 0.625, 0.7344, 0.5, 0.75, 0.75, 0.75, 0.875, 0.7422, 0.875, 0.7422, 0.75, 0.75, 0.875, 0.75, 1.0, 0.7422, 1.0, 0.7422, 0.875, 0.7422, 0.875, 0.7422, 1.0, 0.7344, 1.0, 0.7344, 0.875, 0.7422, 0.75, 0.7422, 0.875, 0.7344, 0.875, 0.7344, 0.75, 0.7344, 0.75, 0.7344, 0.875, 0.7266, 0.875, 0.7266, 0.75, 0.7344, 0.875, 0.7344, 1.0, 0.7266, 1.0, 0.7266, 0.875, 0.7266, 0.875, 0.7266, 1.0, 0.7188, 1.0, 0.7188, 0.875, 0.7266, 0.75, 0.7266, 0.875, 0.7188, 0.875, 0.7188, 0.75, 0.7344, 0.5, 0.7344, 0.625, 0.7266, 0.625, 0.7266, 0.5, 0.7344, 0.625, 0.7344, 0.75, 0.7266, 0.75, 0.7266, 0.625, 0.7266, 0.625, 0.7266, 0.75, 0.7188, 0.75, 0.7188, 0.625, 0.7266, 0.5, 0.7266, 0.625, 0.7188, 0.625, 0.7188, 0.5, 0.7188, 0.5, 0.7188, 0.625, 0.7109, 0.625, 0.7109, 0.5, 0.7188, 0.625, 0.7188, 0.75, 0.7109, 0.75, 0.7109, 0.625, 0.7109, 0.625, 0.7109, 0.75, 0.7031, 0.75, 0.7031, 0.625, 0.7109, 0.5, 0.7109, 0.625, 0.7031, 0.625, 0.7031, 0.5, 0.7188, 0.75, 0.7188, 0.875, 0.7109, 0.875, 0.7109, 0.75, 0.7188, 0.875, 0.7188, 1.0, 0.7109, 1.0, 0.7109, 0.875, 0.7109, 0.875, 0.7109, 1.0, 0.7031, 1.0, 0.7031, 0.875, 0.7109, 0.75, 0.7109, 0.875, 0.7031, 0.875, 0.7031, 0.75, 0.7031, 0.75, 0.7031, 0.875, 0.6953, 0.875, 0.6953, 0.75, 0.7031, 0.875, 0.7031, 1.0, 0.6953, 1.0, 0.6953, 0.875, 0.6953, 0.875, 0.6953, 1.0, 0.6875, 1.0, 0.6875, 0.875, 0.6953, 0.75, 0.6953, 0.875, 0.6875, 0.875, 0.6875, 0.75, 0.7031, 0.5, 0.7031, 0.625, 0.6953, 0.625, 0.6953, 0.5, 0.7031, 0.625, 0.7031, 0.75, 0.6953, 0.75, 0.6953, 0.625, 0.6953, 0.625, 0.6953, 0.75, 0.6875, 0.75, 0.6875, 0.625, 0.6953, 0.5, 0.6953, 0.625, 0.6875, 0.625, 0.6875, 0.5, 0.6875, 0.5, 0.6875, 0.625, 0.6797, 0.625, 0.6797, 0.5, 0.6875, 0.625, 0.6875, 0.75, 0.6797, 0.75, 0.6797, 0.625, 0.6797, 0.625, 0.6797, 0.75, 0.6719, 0.75, 0.6719, 0.625, 0.6797, 0.5, 0.6797, 0.625, 0.6719, 0.625, 0.6719, 0.5, 0.6875, 0.75, 0.6875, 0.875, 0.6797, 0.875, 0.6797, 0.75, 0.6875, 0.875, 0.6875, 1.0, 0.6797, 1.0, 0.6797, 0.875, 0.6797, 0.875, 0.6797, 1.0, 0.6719, 1.0, 0.6719, 0.875, 0.6797, 0.75, 0.6797, 0.875, 0.6719, 0.875, 0.6719, 0.75, 0.6719, 0.75, 0.6719, 0.875, 0.6641, 0.875, 0.6641, 0.75, 0.6719, 0.875, 0.6719, 1.0, 0.6641, 1.0, 0.6641, 0.875, 0.6641, 0.875, 0.6641, 1.0, 0.6563, 1.0, 0.6563, 0.875, 0.6641, 0.75, 0.6641, 0.875, 0.6563, 0.875, 0.6563, 0.75, 0.6719, 0.5, 0.6719, 0.625, 0.6641, 0.625, 0.6641, 0.5, 0.6719, 0.625, 0.6719, 0.75, 0.6641, 0.75, 0.6641, 0.625, 0.6641, 0.625, 0.6641, 0.75, 0.6563, 0.75, 0.6563, 0.625, 0.6641, 0.5, 0.6641, 0.625, 0.6563, 0.625, 0.6563, 0.5, 0.6563, 0.5, 0.6563, 0.625, 0.6484, 0.625, 0.6484, 0.5, 0.6563, 0.625, 0.6563, 0.75, 0.6484, 0.75, 0.6484, 0.625, 0.6484, 0.625, 0.6484, 0.75, 0.6406, 0.75, 0.6406, 0.625, 0.6484, 0.5, 0.6484, 0.625, 0.6406, 0.625, 0.6406, 0.5, 0.6563, 0.75, 0.6563, 0.875, 0.6484, 0.875, 0.6484, 0.75, 0.6563, 0.875, 0.6563, 1.0, 0.6484, 1.0, 0.6484, 0.875, 0.6484, 0.875, 0.6484, 1.0, 0.6406, 1.0, 0.6406, 0.875, 0.6484, 0.75, 0.6484, 0.875, 0.6406, 0.875, 0.6406, 0.75, 0.6406, 0.75, 0.6406, 0.875, 0.6328, 0.875, 0.6328, 0.75, 0.6406, 0.875, 0.6406, 1.0, 0.6328, 1.0, 0.6328, 0.875, 0.6328, 0.875, 0.6328, 1.0, 0.625, 1.0, 0.625, 0.875, 0.6328, 0.75, 0.6328, 0.875, 0.625, 0.875, 0.625, 0.75, 0.6406, 0.5, 0.6406, 0.625, 0.6328, 0.625, 0.6328, 0.5, 0.6406, 0.625, 0.6406, 0.75, 0.6328, 0.75, 0.6328, 0.625, 0.6328, 0.625, 0.6328, 0.75, 0.625, 0.75, 0.625, 0.625, 0.6328, 0.5, 0.6328, 0.625, 0.625, 0.625, 0.625, 0.5, 0.625, 0.5, 0.625, 0.625, 0.6172, 0.625, 0.6172, 0.5, 0.625, 0.625, 0.625, 0.75, 0.6172, 0.75, 0.6172, 0.625, 0.6172, 0.625, 0.6172, 0.75, 0.6094, 0.75, 0.6094, 0.625, 0.6172, 0.5, 0.6172, 0.625, 0.6094, 0.625, 0.6094, 0.5, 0.625, 0.75, 0.625, 0.875, 0.6172, 0.875, 0.6172, 0.75, 0.625, 0.875, 0.625, 1.0, 0.6172, 1.0, 0.6172, 0.875, 0.6172, 0.875, 0.6172, 1.0, 0.6094, 1.0, 0.6094, 0.875, 0.6172, 0.75, 0.6172, 0.875, 0.6094, 0.875, 0.6094, 0.75, 0.6094, 0.75, 0.6094, 0.875, 0.6016, 0.875, 0.6016, 0.75, 0.6094, 0.875, 0.6094, 1.0, 0.6016, 1.0, 0.6016, 0.875, 0.6016, 0.875, 0.6016, 1.0, 0.5938, 1.0, 0.5938, 0.875, 0.6016, 0.75, 0.6016, 0.875, 0.5938, 0.875, 0.5938, 0.75, 0.6094, 0.5, 0.6094, 0.625, 0.6016, 0.625, 0.6016, 0.5, 0.6094, 0.625, 0.6094, 0.75, 0.6016, 0.75, 0.6016, 0.625, 0.6016, 0.625, 0.6016, 0.75, 0.5938, 0.75, 0.5938, 0.625, 0.6016, 0.5, 0.6016, 0.625, 0.5938, 0.625, 0.5938, 0.5, 0.5938, 0.5, 0.5938, 0.625, 0.5859, 0.625, 0.5859, 0.5, 0.5938, 0.625, 0.5938, 0.75, 0.5859, 0.75, 0.5859, 0.625, 0.5859, 0.625, 0.5859, 0.75, 0.5781, 0.75, 0.5781, 0.625, 0.5859, 0.5, 0.5859, 0.625, 0.5781, 0.625, 0.5781, 0.5, 0.5938, 0.75, 0.5938, 0.875, 0.5859, 0.875, 0.5859, 0.75, 0.5938, 0.875, 0.5938, 1.0, 0.5859, 1.0, 0.5859, 0.875, 0.5859, 0.875, 0.5859, 1.0, 0.5781, 1.0, 0.5781, 0.875, 0.5859, 0.75, 0.5859, 0.875, 0.5781, 0.875, 0.5781, 0.75, 0.5781, 0.75, 0.5781, 0.875, 0.5703, 0.875, 0.5703, 0.75, 0.5781, 0.875, 0.5781, 1.0, 0.5703, 1.0, 0.5703, 0.875, 0.5703, 0.875, 0.5703, 1.0, 0.5625, 1.0, 0.5625, 0.875, 0.5703, 0.75, 0.5703, 0.875, 0.5625, 0.875, 0.5625, 0.75, 0.5781, 0.5, 0.5781, 0.625, 0.5703, 0.625, 0.5703, 0.5, 0.5781, 0.625, 0.5781, 0.75, 0.5703, 0.75, 0.5703, 0.625, 0.5703, 0.625, 0.5703, 0.75, 0.5625, 0.75, 0.5625, 0.625, 0.5703, 0.5, 0.5703, 0.625, 0.5625, 0.625, 0.5625, 0.5, 0.5625, 0.5, 0.5625, 0.625, 0.5547, 0.625, 0.5547, 0.5, 0.5625, 0.625, 0.5625, 0.75, 0.5547, 0.75, 0.5547, 0.625, 0.5547, 0.625, 0.5547, 0.75, 0.5469, 0.75, 0.5469, 0.625, 0.5547, 0.5, 0.5547, 0.625, 0.5469, 0.625, 0.5469, 0.5, 0.5625, 0.75, 0.5625, 0.875, 0.5547, 0.875, 0.5547, 0.75, 0.5625, 0.875, 0.5625, 1.0, 0.5547, 1.0, 0.5547, 0.875, 0.5547, 0.875, 0.5547, 1.0, 0.5469, 1.0, 0.5469, 0.875, 0.5547, 0.75, 0.5547, 0.875, 0.5469, 0.875, 0.5469, 0.75, 0.5469, 0.75, 0.5469, 0.875, 0.5391, 0.875, 0.5391, 0.75, 0.5469, 0.875, 0.5469, 1.0, 0.5391, 1.0, 0.5391, 0.875, 0.5391, 0.875, 0.5391, 1.0, 0.5313, 1.0, 0.5313, 0.875, 0.5391, 0.75, 0.5391, 0.875, 0.5313, 0.875, 0.5313, 0.75, 0.5469, 0.5, 0.5469, 0.625, 0.5391, 0.625, 0.5391, 0.5, 0.5469, 0.625, 0.5469, 0.75, 0.5391, 0.75, 0.5391, 0.625, 0.5391, 0.625, 0.5391, 0.75, 0.5313, 0.75, 0.5313, 0.625, 0.5391, 0.5, 0.5391, 0.625, 0.5313, 0.625, 0.5313, 0.5, 0.5313, 0.5, 0.5313, 0.625, 0.5234, 0.625, 0.5234, 0.5, 0.5313, 0.625, 0.5313, 0.75, 0.5234, 0.75, 0.5234, 0.625, 0.5234, 0.625, 0.5234, 0.75, 0.5156, 0.75, 0.5156, 0.625, 0.5234, 0.5, 0.5234, 0.625, 0.5156, 0.625, 0.5156, 0.5, 0.5313, 0.75, 0.5313, 0.875, 0.5234, 0.875, 0.5234, 0.75, 0.5313, 0.875, 0.5313, 1.0, 0.5234, 1.0, 0.5234, 0.875, 0.5234, 0.875, 0.5234, 1.0, 0.5156, 1.0, 0.5156, 0.875, 0.5234, 0.75, 0.5234, 0.875, 0.5156, 0.875, 0.5156, 0.75, 0.5156, 0.75, 0.5156, 0.875, 0.5078, 0.875, 0.5078, 0.75, 0.5156, 0.875, 0.5156, 1.0, 0.5078, 1.0, 0.5078, 0.875, 0.5078, 0.875, 0.5078, 1.0, 0.5, 1.0, 0.5, 0.875, 0.5078, 0.75, 0.5078, 0.875, 0.5, 0.875, 0.5, 0.75, 0.5156, 0.5, 0.5156, 0.625, 0.5078, 0.625, 0.5078, 0.5, 0.5156, 0.625, 0.5156, 0.75, 0.5078, 0.75, 0.5078, 0.625, 0.5078, 0.625, 0.5078, 0.75, 0.5, 0.75, 0.5, 0.625, 0.5078, 0.5, 0.5078, 0.625, 0.5, 0.625, 0.5, 0.5, 0.5, 0.5, 0.5, 0.625, 0.4922, 0.625, 0.4922, 0.5, 0.5, 0.625, 0.5, 0.75, 0.4922, 0.75, 0.4922, 0.625, 0.4922, 0.625, 0.4922, 0.75, 0.4844, 0.75, 0.4844, 0.625, 0.4922, 0.5, 0.4922, 0.625, 0.4844, 0.625, 0.4844, 0.5, 0.5, 0.75, 0.5, 0.875, 0.4922, 0.875, 0.4922, 0.75, 0.5, 0.875, 0.5, 1.0, 0.4922, 1.0, 0.4922, 0.875, 0.4922, 0.875, 0.4922, 1.0, 0.4844, 1.0, 0.4844, 0.875, 0.4922, 0.75, 0.4922, 0.875, 0.4844, 0.875, 0.4844, 0.75, 0.4844, 0.75, 0.4844, 0.875, 0.4766, 0.875, 0.4766, 0.75, 0.4844, 0.875, 0.4844, 1.0, 0.4766, 1.0, 0.4766, 0.875, 0.4766, 0.875, 0.4766, 1.0, 0.4688, 1.0, 0.4688, 0.875, 0.4766, 0.75, 0.4766, 0.875, 0.4688, 0.875, 0.4688, 0.75, 0.4844, 0.5, 0.4844, 0.625, 0.4766, 0.625, 0.4766, 0.5, 0.4844, 0.625, 0.4844, 0.75, 0.4766, 0.75, 0.4766, 0.625, 0.4766, 0.625, 0.4766, 0.75, 0.4688, 0.75, 0.4688, 0.625, 0.4766, 0.5, 0.4766, 0.625, 0.4688, 0.625, 0.4688, 0.5, 0.4688, 0.5, 0.4688, 0.625, 0.4609, 0.625, 0.4609, 0.5, 0.4688, 0.625, 0.4688, 0.75, 0.4609, 0.75, 0.4609, 0.625, 0.4609, 0.625, 0.4609, 0.75, 0.4531, 0.75, 0.4531, 0.625, 0.4609, 0.5, 0.4609, 0.625, 0.4531, 0.625, 0.4531, 0.5, 0.4688, 0.75, 0.4688, 0.875, 0.4609, 0.875, 0.4609, 0.75, 0.4688, 0.875, 0.4688, 1.0, 0.4609, 1.0, 0.4609, 0.875, 0.4609, 0.875, 0.4609, 1.0, 0.4531, 1.0, 0.4531, 0.875, 0.4609, 0.75, 0.4609, 0.875, 0.4531, 0.875, 0.4531, 0.75, 0.4531, 0.75, 0.4531, 0.875, 0.4453, 0.875, 0.4453, 0.75, 0.4531, 0.875, 0.4531, 1.0, 0.4453, 1.0, 0.4453, 0.875, 0.4453, 0.875, 0.4453, 1.0, 0.4375, 1.0, 0.4375, 0.875, 0.4453, 0.75, 0.4453, 0.875, 0.4375, 0.875, 0.4375, 0.75, 0.4531, 0.5, 0.4531, 0.625, 0.4453, 0.625, 0.4453, 0.5, 0.4531, 0.625, 0.4531, 0.75, 0.4453, 0.75, 0.4453, 0.625, 0.4453, 0.625, 0.4453, 0.75, 0.4375, 0.75, 0.4375, 0.625, 0.4453, 0.5, 0.4453, 0.625, 0.4375, 0.625, 0.4375, 0.5, 0.4375, 0.5, 0.4375, 0.625, 0.4297, 0.625, 0.4297, 0.5, 0.4375, 0.625, 0.4375, 0.75, 0.4297, 0.75, 0.4297, 0.625, 0.4297, 0.625, 0.4297, 0.75, 0.4219, 0.75, 0.4219, 0.625, 0.4297, 0.5, 0.4297, 0.625, 0.4219, 0.625, 0.4219, 0.5, 0.4375, 0.75, 0.4375, 0.875, 0.4297, 0.875, 0.4297, 0.75, 0.4375, 0.875, 0.4375, 1.0, 0.4297, 1.0, 0.4297, 0.875, 0.4297, 0.875, 0.4297, 1.0, 0.4219, 1.0, 0.4219, 0.875, 0.4297, 0.75, 0.4297, 0.875, 0.4219, 0.875, 0.4219, 0.75, 0.4219, 0.75, 0.4219, 0.875, 0.4141, 0.875, 0.4141, 0.75, 0.4219, 0.875, 0.4219, 1.0, 0.4141, 1.0, 0.4141, 0.875, 0.4141, 0.875, 0.4141, 1.0, 0.4063, 1.0, 0.4063, 0.875, 0.4141, 0.75, 0.4141, 0.875, 0.4063, 0.875, 0.4063, 0.75, 0.4219, 0.5, 0.4219, 0.625, 0.4141, 0.625, 0.4141, 0.5, 0.4219, 0.625, 0.4219, 0.75, 0.4141, 0.75, 0.4141, 0.625, 0.4141, 0.625, 0.4141, 0.75, 0.4063, 0.75, 0.4063, 0.625, 0.4141, 0.5, 0.4141, 0.625, 0.4063, 0.625, 0.4063, 0.5, 0.4063, 0.5, 0.4063, 0.625, 0.3984, 0.625, 0.3984, 0.5, 0.4063, 0.625, 0.4063, 0.75, 0.3984, 0.75, 0.3984, 0.625, 0.3984, 0.625, 0.3984, 0.75, 0.3906, 0.75, 0.3906, 0.625, 0.3984, 0.5, 0.3984, 0.625, 0.3906, 0.625, 0.3906, 0.5, 0.4063, 0.75, 0.4063, 0.875, 0.3984, 0.875, 0.3984, 0.75, 0.4063, 0.875, 0.4063, 1.0, 0.3984, 1.0, 0.3984, 0.875, 0.3984, 0.875, 0.3984, 1.0, 0.3906, 1.0, 0.3906, 0.875, 0.3984, 0.75, 0.3984, 0.875, 0.3906, 0.875, 0.3906, 0.75, 0.3906, 0.75, 0.3906, 0.875, 0.3828, 0.875, 0.3828, 0.75, 0.3906, 0.875, 0.3906, 1.0, 0.3828, 1.0, 0.3828, 0.875, 0.3828, 0.875, 0.3828, 1.0, 0.375, 1.0, 0.375, 0.875, 0.3828, 0.75, 0.3828, 0.875, 0.375, 0.875, 0.375, 0.75, 0.3906, 0.5, 0.3906, 0.625, 0.3828, 0.625, 0.3828, 0.5, 0.3906, 0.625, 0.3906, 0.75, 0.3828, 0.75, 0.3828, 0.625, 0.3828, 0.625, 0.3828, 0.75, 0.375, 0.75, 0.375, 0.625, 0.3828, 0.5, 0.3828, 0.625, 0.375, 0.625, 0.375, 0.5, 0.375, 0.5, 0.375, 0.625, 0.3672, 0.625, 0.3672, 0.5, 0.375, 0.625, 0.375, 0.75, 0.3672, 0.75, 0.3672, 0.625, 0.3672, 0.625, 0.3672, 0.75, 0.3594, 0.75, 0.3594, 0.625, 0.3672, 0.5, 0.3672, 0.625, 0.3594, 0.625, 0.3594, 0.5, 0.375, 0.75, 0.375, 0.875, 0.3672, 0.875, 0.3672, 0.75, 0.375, 0.875, 0.375, 1.0, 0.3672, 1.0, 0.3672, 0.875, 0.3672, 0.875, 0.3672, 1.0, 0.3594, 1.0, 0.3594, 0.875, 0.3672, 0.75, 0.3672, 0.875, 0.3594, 0.875, 0.3594, 0.75, 0.3594, 0.75, 0.3594, 0.875, 0.3516, 0.875, 0.3516, 0.75, 0.3594, 0.875, 0.3594, 1.0, 0.3516, 1.0, 0.3516, 0.875, 0.3516, 0.875, 0.3516, 1.0, 0.3438, 1.0, 0.3438, 0.875, 0.3516, 0.75, 0.3516, 0.875, 0.3438, 0.875, 0.3438, 0.75, 0.3594, 0.5, 0.3594, 0.625, 0.3516, 0.625, 0.3516, 0.5, 0.3594, 0.625, 0.3594, 0.75, 0.3516, 0.75, 0.3516, 0.625, 0.3516, 0.625, 0.3516, 0.75, 0.3438, 0.75, 0.3438, 0.625, 0.3516, 0.5, 0.3516, 0.625, 0.3438, 0.625, 0.3438, 0.5, 0.3438, 0.5, 0.3438, 0.625, 0.3359, 0.625, 0.3359, 0.5, 0.3438, 0.625, 0.3438, 0.75, 0.3359, 0.75, 0.3359, 0.625, 0.3359, 0.625, 0.3359, 0.75, 0.3281, 0.75, 0.3281, 0.625, 0.3359, 0.5, 0.3359, 0.625, 0.3281, 0.625, 0.3281, 0.5, 0.3438, 0.75, 0.3438, 0.875, 0.3359, 0.875, 0.3359, 0.75, 0.3438, 0.875, 0.3438, 1.0, 0.3359, 1.0, 0.3359, 0.875, 0.3359, 0.875, 0.3359, 1.0, 0.3281, 1.0, 0.3281, 0.875, 0.3359, 0.75, 0.3359, 0.875, 0.3281, 0.875, 0.3281, 0.75, 0.3281, 0.75, 0.3281, 0.875, 0.3203, 0.875, 0.3203, 0.75, 0.3281, 0.875, 0.3281, 1.0, 0.3203, 1.0, 0.3203, 0.875, 0.3203, 0.875, 0.3203, 1.0, 0.3125, 1.0, 0.3125, 0.875, 0.3203, 0.75, 0.3203, 0.875, 0.3125, 0.875, 0.3125, 0.75, 0.3281, 0.5, 0.3281, 0.625, 0.3203, 0.625, 0.3203, 0.5, 0.3281, 0.625, 0.3281, 0.75, 0.3203, 0.75, 0.3203, 0.625, 0.3203, 0.625, 0.3203, 0.75, 0.3125, 0.75, 0.3125, 0.625, 0.3203, 0.5, 0.3203, 0.625, 0.3125, 0.625, 0.3125, 0.5, 0.3125, 0.5, 0.3125, 0.625, 0.3047, 0.625, 0.3047, 0.5, 0.3125, 0.625, 0.3125, 0.75, 0.3047, 0.75, 0.3047, 0.625, 0.3047, 0.625, 0.3047, 0.75, 0.2969, 0.75, 0.2969, 0.625, 0.3047, 0.5, 0.3047, 0.625, 0.2969, 0.625, 0.2969, 0.5, 0.3125, 0.75, 0.3125, 0.875, 0.3047, 0.875, 0.3047, 0.75, 0.3125, 0.875, 0.3125, 1.0, 0.3047, 1.0, 0.3047, 0.875, 0.3047, 0.875, 0.3047, 1.0, 0.2969, 1.0, 0.2969, 0.875, 0.3047, 0.75, 0.3047, 0.875, 0.2969, 0.875, 0.2969, 0.75, 0.2969, 0.75, 0.2969, 0.875, 0.2891, 0.875, 0.2891, 0.75, 0.2969, 0.875, 0.2969, 1.0, 0.2891, 1.0, 0.2891, 0.875, 0.2891, 0.875, 0.2891, 1.0, 0.2813, 1.0, 0.2813, 0.875, 0.2891, 0.75, 0.2891, 0.875, 0.2813, 0.875, 0.2813, 0.75, 0.2969, 0.5, 0.2969, 0.625, 0.2891, 0.625, 0.2891, 0.5, 0.2969, 0.625, 0.2969, 0.75, 0.2891, 0.75, 0.2891, 0.625, 0.2891, 0.625, 0.2891, 0.75, 0.2813, 0.75, 0.2813, 0.625, 0.2891, 0.5, 0.2891, 0.625, 0.2813, 0.625, 0.2813, 0.5, 0.2813, 0.5, 0.2813, 0.625, 0.2734, 0.625, 0.2734, 0.5, 0.2813, 0.625, 0.2813, 0.75, 0.2734, 0.75, 0.2734, 0.625, 0.2734, 0.625, 0.2734, 0.75, 0.2656, 0.75, 0.2656, 0.625, 0.2734, 0.5, 0.2734, 0.625, 0.2656, 0.625, 0.2656, 0.5, 0.2813, 0.75, 0.2813, 0.875, 0.2734, 0.875, 0.2734, 0.75, 0.2813, 0.875, 0.2813, 1.0, 0.2734, 1.0, 0.2734, 0.875, 0.2734, 0.875, 0.2734, 1.0, 0.2656, 1.0, 0.2656, 0.875, 0.2734, 0.75, 0.2734, 0.875, 0.2656, 0.875, 0.2656, 0.75, 0.2656, 0.75, 0.2656, 0.875, 0.2578, 0.875, 0.2578, 0.75, 0.2656, 0.875, 0.2656, 1.0, 0.2578, 1.0, 0.2578, 0.875, 0.2578, 0.875, 0.2578, 1.0, 0.25, 1.0, 0.25, 0.875, 0.2578, 0.75, 0.2578, 0.875, 0.25, 0.875, 0.25, 0.75, 0.2656, 0.5, 0.2656, 0.625, 0.2578, 0.625, 0.2578, 0.5, 0.2656, 0.625, 0.2656, 0.75, 0.2578, 0.75, 0.2578, 0.625, 0.2578, 0.625, 0.2578, 0.75, 0.25, 0.75, 0.25, 0.625, 0.2578, 0.5, 0.2578, 0.625, 0.25, 0.625, 0.25, 0.5, 0.25, 0.5, 0.25, 0.625, 0.2422, 0.625, 0.2422, 0.5, 0.25, 0.625, 0.25, 0.75, 0.2422, 0.75, 0.2422, 0.625, 0.2422, 0.625, 0.2422, 0.75, 0.2344, 0.75, 0.2344, 0.625, 0.2422, 0.5, 0.2422, 0.625, 0.2344, 0.625, 0.2344, 0.5, 0.25, 0.75, 0.25, 0.875, 0.2422, 0.875, 0.2422, 0.75, 0.25, 0.875, 0.25, 1.0, 0.2422, 1.0, 0.2422, 0.875, 0.2422, 0.875, 0.2422, 1.0, 0.2344, 1.0, 0.2344, 0.875, 0.2422, 0.75, 0.2422, 0.875, 0.2344, 0.875, 0.2344, 0.75, 0.2344, 0.75, 0.2344, 0.875, 0.2266, 0.875, 0.2266, 0.75, 0.2344, 0.875, 0.2344, 1.0, 0.2266, 1.0, 0.2266, 0.875, 0.2266, 0.875, 0.2266, 1.0, 0.2188, 1.0, 0.2188, 0.875, 0.2266, 0.75, 0.2266, 0.875, 0.2188, 0.875, 0.2188, 0.75, 0.2344, 0.5, 0.2344, 0.625, 0.2266, 0.625, 0.2266, 0.5, 0.2344, 0.625, 0.2344, 0.75, 0.2266, 0.75, 0.2266, 0.625, 0.2266, 0.625, 0.2266, 0.75, 0.2188, 0.75, 0.2188, 0.625, 0.2266, 0.5, 0.2266, 0.625, 0.2188, 0.625, 0.2188, 0.5, 0.2188, 0.5, 0.2188, 0.625, 0.2109, 0.625, 0.2109, 0.5, 0.2188, 0.625, 0.2188, 0.75, 0.2109, 0.75, 0.2109, 0.625, 0.2109, 0.625, 0.2109, 0.75, 0.2031, 0.75, 0.2031, 0.625, 0.2109, 0.5, 0.2109, 0.625, 0.2031, 0.625, 0.2031, 0.5, 0.2188, 0.75, 0.2188, 0.875, 0.2109, 0.875, 0.2109, 0.75, 0.2188, 0.875, 0.2188, 1.0, 0.2109, 1.0, 0.2109, 0.875, 0.2109, 0.875, 0.2109, 1.0, 0.2031, 1.0, 0.2031, 0.875, 0.2109, 0.75, 0.2109, 0.875, 0.2031, 0.875, 0.2031, 0.75, 0.2031, 0.75, 0.2031, 0.875, 0.1953, 0.875, 0.1953, 0.75, 0.2031, 0.875, 0.2031, 1.0, 0.1953, 1.0, 0.1953, 0.875, 0.1953, 0.875, 0.1953, 1.0, 0.1875, 1.0, 0.1875, 0.875, 0.1953, 0.75, 0.1953, 0.875, 0.1875, 0.875, 0.1875, 0.75, 0.2031, 0.5, 0.2031, 0.625, 0.1953, 0.625, 0.1953, 0.5, 0.2031, 0.625, 0.2031, 0.75, 0.1953, 0.75, 0.1953, 0.625, 0.1953, 0.625, 0.1953, 0.75, 0.1875, 0.75, 0.1875, 0.625, 0.1953, 0.5, 0.1953, 0.625, 0.1875, 0.625, 0.1875, 0.5, 0.1875, 0.5, 0.1875, 0.625, 0.1797, 0.625, 0.1797, 0.5, 0.1875, 0.625, 0.1875, 0.75, 0.1797, 0.75, 0.1797, 0.625, 0.1797, 0.625, 0.1797, 0.75, 0.1719, 0.75, 0.1719, 0.625, 0.1797, 0.5, 0.1797, 0.625, 0.1719, 0.625, 0.1719, 0.5, 0.1875, 0.75, 0.1875, 0.875, 0.1797, 0.875, 0.1797, 0.75, 0.1875, 0.875, 0.1875, 1.0, 0.1797, 1.0, 0.1797, 0.875, 0.1797, 0.875, 0.1797, 1.0, 0.1719, 1.0, 0.1719, 0.875, 0.1797, 0.75, 0.1797, 0.875, 0.1719, 0.875, 0.1719, 0.75, 0.1719, 0.75, 0.1719, 0.875, 0.1641, 0.875, 0.1641, 0.75, 0.1719, 0.875, 0.1719, 1.0, 0.1641, 1.0, 0.1641, 0.875, 0.1641, 0.875, 0.1641, 1.0, 0.1563, 1.0, 0.1563, 0.875, 0.1641, 0.75, 0.1641, 0.875, 0.1563, 0.875, 0.1563, 0.75, 0.1719, 0.5, 0.1719, 0.625, 0.1641, 0.625, 0.1641, 0.5, 0.1719, 0.625, 0.1719, 0.75, 0.1641, 0.75, 0.1641, 0.625, 0.1641, 0.625, 0.1641, 0.75, 0.1563, 0.75, 0.1563, 0.625, 0.1641, 0.5, 0.1641, 0.625, 0.1563, 0.625, 0.1563, 0.5, 0.1563, 0.5, 0.1563, 0.625, 0.1484, 0.625, 0.1484, 0.5, 0.1563, 0.625, 0.1563, 0.75, 0.1484, 0.75, 0.1484, 0.625, 0.1484, 0.625, 0.1484, 0.75, 0.1406, 0.75, 0.1406, 0.625, 0.1484, 0.5, 0.1484, 0.625, 0.1406, 0.625, 0.1406, 0.5, 0.1563, 0.75, 0.1563, 0.875, 0.1484, 0.875, 0.1484, 0.75, 0.1563, 0.875, 0.1563, 1.0, 0.1484, 1.0, 0.1484, 0.875, 0.1484, 0.875, 0.1484, 1.0, 0.1406, 1.0, 0.1406, 0.875, 0.1484, 0.75, 0.1484, 0.875, 0.1406, 0.875, 0.1406, 0.75, 0.1406, 0.75, 0.1406, 0.875, 0.1328, 0.875, 0.1328, 0.75, 0.1406, 0.875, 0.1406, 1.0, 0.1328, 1.0, 0.1328, 0.875, 0.1328, 0.875, 0.1328, 1.0, 0.125, 1.0, 0.125, 0.875, 0.1328, 0.75, 0.1328, 0.875, 0.125, 0.875, 0.125, 0.75, 0.1406, 0.5, 0.1406, 0.625, 0.1328, 0.625, 0.1328, 0.5, 0.1406, 0.625, 0.1406, 0.75, 0.1328, 0.75, 0.1328, 0.625, 0.1328, 0.625, 0.1328, 0.75, 0.125, 0.75, 0.125, 0.625, 0.1328, 0.5, 0.1328, 0.625, 0.125, 0.625, 0.125, 0.5, 0.125, 0.5, 0.125, 0.625, 0.1172, 0.625, 0.1172, 0.5, 0.125, 0.625, 0.125, 0.75, 0.1172, 0.75, 0.1172, 0.625, 0.1172, 0.625, 0.1172, 0.75, 0.1094, 0.75, 0.1094, 0.625, 0.1172, 0.5, 0.1172, 0.625, 0.1094, 0.625, 0.1094, 0.5, 0.125, 0.75, 0.125, 0.875, 0.1172, 0.875, 0.1172, 0.75, 0.125, 0.875, 0.125, 1.0, 0.1172, 1.0, 0.1172, 0.875, 0.1172, 0.875, 0.1172, 1.0, 0.1094, 1.0, 0.1094, 0.875, 0.1172, 0.75, 0.1172, 0.875, 0.1094, 0.875, 0.1094, 0.75, 0.1094, 0.75, 0.1094, 0.875, 0.1016, 0.875, 0.1016, 0.75, 0.1094, 0.875, 0.1094, 1.0, 0.1016, 1.0, 0.1016, 0.875, 0.1016, 0.875, 0.1016, 1.0, 0.09375, 1.0, 0.09375, 0.875, 0.1016, 0.75, 0.1016, 0.875, 0.09375, 0.875, 0.09375, 0.75, 0.1094, 0.5, 0.1094, 0.625, 0.1016, 0.625, 0.1016, 0.5, 0.1094, 0.625, 0.1094, 0.75, 0.1016, 0.75, 0.1016, 0.625, 0.1016, 0.625, 0.1016, 0.75, 0.09375, 0.75, 0.09375, 0.625, 0.1016, 0.5, 0.1016, 0.625, 0.09375, 0.625, 0.09375, 0.5, 0.09375, 0.5, 0.09375, 0.625, 0.08594, 0.625, 0.08594, 0.5, 0.09375, 0.625, 0.09375, 0.75, 0.08594, 0.75, 0.08594, 0.625, 0.08594, 0.625, 0.08594, 0.75, 0.07813, 0.75, 0.07813, 0.625, 0.08594, 0.5, 0.08594, 0.625, 0.07813, 0.625, 0.07813, 0.5, 0.09375, 0.75, 0.09375, 0.875, 0.08594, 0.875, 0.08594, 0.75, 0.09375, 0.875, 0.09375, 1.0, 0.08594, 1.0, 0.08594, 0.875, 0.08594, 0.875, 0.08594, 1.0, 0.07813, 1.0, 0.07813, 0.875, 0.08594, 0.75, 0.08594, 0.875, 0.07813, 0.875, 0.07813, 0.75, 0.07813, 0.75, 0.07813, 0.875, 0.07031, 0.875, 0.07031, 0.75, 0.07813, 0.875, 0.07813, 1.0, 0.07031, 1.0, 0.07031, 0.875, 0.07031, 0.875, 0.07031, 1.0, 0.0625, 1.0, 0.0625, 0.875, 0.07031, 0.75, 0.07031, 0.875, 0.0625, 0.875, 0.0625, 0.75, 0.07813, 0.5, 0.07813, 0.625, 0.07031, 0.625, 0.07031, 0.5, 0.07813, 0.625, 0.07813, 0.75, 0.07031, 0.75, 0.07031, 0.625, 0.07031, 0.625, 0.07031, 0.75, 0.0625, 0.75, 0.0625, 0.625, 0.07031, 0.5, 0.07031, 0.625, 0.0625, 0.625, 0.0625, 0.5, 0.2968, 0.4854, 0.2851, 0.4865, 0.2862, 0.4318, 0.3081, 0.482, 0.2851, 0.4865, 0.2734, 0.4877, 0.2651, 0.4028, 0.2862, 0.4318, 0.2862, 0.4318, 0.2651, 0.4028, 0.25, 0.25, 0.2946, 0.3969, 0.3081, 0.482, 0.2862, 0.4318, 0.2946, 0.3969, 0.3193, 0.4786, 0.25, 0.49, 0.2383, 0.4888, 0.25, 0.4353, 0.2617, 0.4888, 0.2383, 0.4888, 0.2266, 0.4877, 0.2349, 0.4028, 0.25, 0.4353, 0.25, 0.4353, 0.2349, 0.4028, 0.25, 0.25, 0.2651, 0.4028, 0.2617, 0.4888, 0.25, 0.4353, 0.2651, 0.4028, 0.2734, 0.4877, 0.2032, 0.4854, 0.1919, 0.482, 0.2138, 0.4318, 0.2149, 0.4865, 0.1919, 0.482, 0.1807, 0.4786, 0.2054, 0.3969, 0.2138, 0.4318, 0.2138, 0.4318, 0.2054, 0.3969, 0.25, 0.25, 0.2349, 0.4028, 0.2149, 0.4865, 0.2138, 0.4318, 0.2349, 0.4028, 0.2266, 0.4877, 0.1582, 0.4717, 0.1478, 0.4662, 0.1791, 0.4212, 0.1694, 0.4751, 0.1478, 0.4662, 0.1374, 0.4606, 0.1776, 0.3854, 0.1791, 0.4212, 0.1791, 0.4212, 0.1776, 0.3854, 0.25, 0.25, 0.2054, 0.3969, 0.1694, 0.4751, 0.1791, 0.4212, 0.2054, 0.3969, 0.1807, 0.4786, 0.1167, 0.4496, 0.1076, 0.4421, 0.147, 0.4041, 0.127, 0.4551, 0.1076, 0.4421, 0.09848, 0.4346, 0.1526, 0.3687, 0.147, 0.4041, 0.147, 0.4041, 0.1526, 0.3687, 0.25, 0.25, 0.1776, 0.3854, 0.127, 0.4551, 0.147, 0.4041, 0.1776, 0.3854, 0.1374, 0.4606, 0.08029, 0.4197, 0.07283, 0.4106, 0.119, 0.381, 0.08939, 0.4272, 0.07283, 0.4106, 0.06537, 0.4015, 0.1313, 0.3474, 0.119, 0.381, 0.119, 0.381, 0.1313, 0.3474, 0.25, 0.25, 0.1526, 0.3687, 0.08939, 0.4272, 0.119, 0.381, 0.1526, 0.3687, 0.09848, 0.4346, 0.05045, 0.3833, 0.0449, 0.373, 0.09591, 0.353, 0.05791, 0.3924, 0.0449, 0.373, 0.03936, 0.3626, 0.1146, 0.3224, 0.09591, 0.353, 0.09591, 0.353, 0.1146, 0.3224, 0.25, 0.25, 0.1313, 0.3474, 0.05791, 0.3924, 0.09591, 0.353, 0.1313, 0.3474, 0.06537, 0.4015, 0.02827, 0.3418, 0.02485, 0.3306, 0.07878, 0.3209, 0.03381, 0.3522, 0.02485, 0.3306, 0.02144, 0.3193, 0.1031, 0.2946, 0.07878, 0.3209, 0.07878, 0.3209, 0.1031, 0.2946, 0.25, 0.25, 0.1146, 0.3224, 0.03381, 0.3522, 0.07878, 0.3209, 0.1146, 0.3224, 0.03936, 0.3626, 0.01461, 0.2968, 0.01346, 0.2851, 0.06824, 0.2862, 0.01803, 0.3081, 0.01346, 0.2851, 0.01231, 0.2734, 0.09719, 0.2651, 0.06824, 0.2862, 0.06824, 0.2862, 0.09719, 0.2651, 0.25, 0.25, 0.1031, 0.2946, 0.01803, 0.3081, 0.06824, 0.2862, 0.1031, 0.2946, 0.02144, 0.3193, 0.01, 0.25, 0.01115, 0.2383, 0.06468, 0.25, 0.01115, 0.2617, 0.01115, 0.2383, 0.01231, 0.2266, 0.09719, 0.2349, 0.06468, 0.25, 0.06468, 0.25, 0.09719, 0.2349, 0.25, 0.25, 0.09719, 0.2651, 0.01115, 0.2617, 0.06468, 0.25, 0.09719, 0.2651, 0.01231, 0.2734, 0.01461, 0.2032, 0.01803, 0.1919, 0.06824, 0.2138, 0.01346, 0.2149, 0.01803, 0.1919, 0.02144, 0.1807, 0.1031, 0.2054, 0.06824, 0.2138, 0.06824, 0.2138, 0.1031, 0.2054, 0.25, 0.25, 0.09719, 0.2349, 0.01346, 0.2149, 0.06824, 0.2138, 0.09719, 0.2349, 0.01231, 0.2266, 0.02827, 0.1582, 0.03381, 0.1478, 0.07878, 0.1791, 0.02485, 0.1694, 0.03381, 0.1478, 0.03936, 0.1374, 0.1146, 0.1776, 0.07878, 0.1791, 0.07878, 0.1791, 0.1146, 0.1776, 0.25, 0.25, 0.1031, 0.2054, 0.02485, 0.1694, 0.07878, 0.1791, 0.1031, 0.2054, 0.02144, 0.1807, 0.05045, 0.1167, 0.05791, 0.1076, 0.09591, 0.147, 0.0449, 0.127, 0.05791, 0.1076, 0.06537, 0.09848, 0.1313, 0.1526, 0.09591, 0.147, 0.09591, 0.147, 0.1313, 0.1526, 0.25, 0.25, 0.1146, 0.1776, 0.0449, 0.127, 0.09591, 0.147, 0.1146, 0.1776, 0.03936, 0.1374, 0.08029, 0.08029, 0.08939, 0.07283, 0.119, 0.119, 0.07283, 0.08939, 0.08939, 0.07283, 0.09848, 0.06537, 0.1526, 0.1313, 0.119, 0.119, 0.119, 0.119, 0.1526, 0.1313, 0.25, 0.25, 0.1313, 0.1526, 0.07283, 0.08939, 0.119, 0.119, 0.1313, 0.1526, 0.06537, 0.09848, 0.1167, 0.05045, 0.127, 0.0449, 0.147, 0.09591, 0.1076, 0.05791, 0.127, 0.0449, 0.1374, 0.03936, 0.1776, 0.1146, 0.147, 0.09591, 0.147, 0.09591, 0.1776, 0.1146, 0.25, 0.25, 0.1526, 0.1313, 0.1076, 0.05791, 0.147, 0.09591, 0.1526, 0.1313, 0.09848, 0.06537, 0.1582, 0.02827, 0.1694, 0.02485, 0.1791, 0.07878, 0.1478, 0.03381, 0.1694, 0.02485, 0.1807, 0.02144, 0.2054, 0.1031, 0.1791, 0.07878, 0.1791, 0.07878, 0.2054, 0.1031, 0.25, 0.25, 0.1776, 0.1146, 0.1478, 0.03381, 0.1791, 0.07878, 0.1776, 0.1146, 0.1374, 0.03936, 0.2032, 0.01461, 0.2149, 0.01346, 0.2138, 0.06824, 0.1919, 0.01803, 0.2149, 0.01346, 0.2266, 0.01231, 0.2349, 0.09719, 0.2138, 0.06824, 0.2138, 0.06824, 0.2349, 0.09719, 0.25, 0.25, 0.2054, 0.1031, 0.1919, 0.01803, 0.2138, 0.06824, 0.2054, 0.1031, 0.1807, 0.02144, 0.25, 0.01, 0.2617, 0.01115, 0.25, 0.06468, 0.2383, 0.01115, 0.2617, 0.01115, 0.2734, 0.01231, 0.2651, 0.09719, 0.25, 0.06468, 0.25, 0.06468, 0.2651, 0.09719, 0.25, 0.25, 0.2349, 0.09719, 0.2383, 0.01115, 0.25, 0.06468, 0.2349, 0.09719, 0.2266, 0.01231, 0.2968, 0.01461, 0.3081, 0.01803, 0.2862, 0.06824, 0.2851, 0.01346, 0.3081, 0.01803, 0.3193, 0.02144, 0.2946, 0.1031, 0.2862, 0.06824, 0.2862, 0.06824, 0.2946, 0.1031, 0.25, 0.25, 0.2651, 0.09719, 0.2851, 0.01346, 0.2862, 0.06824, 0.2651, 0.09719, 0.2734, 0.01231, 0.3418, 0.02827, 0.3522, 0.03381, 0.3209, 0.07878, 0.3306, 0.02485, 0.3522, 0.03381, 0.3626, 0.03936, 0.3224, 0.1146, 0.3209, 0.07878, 0.3209, 0.07878, 0.3224, 0.1146, 0.25, 0.25, 0.2946, 0.1031, 0.3306, 0.02485, 0.3209, 0.07878, 0.2946, 0.1031, 0.3193, 0.02144, 0.3833, 0.05045, 0.3924, 0.05791, 0.353, 0.09591, 0.373, 0.0449, 0.3924, 0.05791, 0.4015, 0.06537, 0.3474, 0.1313, 0.353, 0.09591, 0.353, 0.09591, 0.3474, 0.1313, 0.25, 0.25, 0.3224, 0.1146, 0.373, 0.0449, 0.353, 0.09591, 0.3224, 0.1146, 0.3626, 0.03936, 0.4197, 0.08029, 0.4272, 0.08939, 0.381, 0.119, 0.4106, 0.07283, 0.4272, 0.08939, 0.4346, 0.09848, 0.3687, 0.1526, 0.381, 0.119, 0.381, 0.119, 0.3687, 0.1526, 0.25, 0.25, 0.3474, 0.1313, 0.4106, 0.07283, 0.381, 0.119, 0.3474, 0.1313, 0.4015, 0.06537, 0.4496, 0.1167, 0.4551, 0.127, 0.4041, 0.147, 0.4421, 0.1076, 0.4551, 0.127, 0.4606, 0.1374, 0.3854, 0.1776, 0.4041, 0.147, 0.4041, 0.147, 0.3854, 0.1776, 0.25, 0.25, 0.3687, 0.1526, 0.4421, 0.1076, 0.4041, 0.147, 0.3687, 0.1526, 0.4346, 0.09848, 0.4717, 0.1582, 0.4751, 0.1694, 0.4212, 0.1791, 0.4662, 0.1478, 0.4751, 0.1694, 0.4786, 0.1807, 0.3969, 0.2054, 0.4212, 0.1791, 0.4212, 0.1791, 0.3969, 0.2054, 0.25, 0.25, 0.3854, 0.1776, 0.4662, 0.1478, 0.4212, 0.1791, 0.3854, 0.1776, 0.4606, 0.1374, 0.4854, 0.2032, 0.4865, 0.2149, 0.4318, 0.2138, 0.482, 0.1919, 0.4865, 0.2149, 0.4877, 0.2266, 0.4028, 0.2349, 0.4318, 0.2138, 0.4318, 0.2138, 0.4028, 0.2349, 0.25, 0.25, 0.3969, 0.2054, 0.482, 0.1919, 0.4318, 0.2138, 0.3969, 0.2054, 0.4786, 0.1807, 0.49, 0.25, 0.4888, 0.2617, 0.4353, 0.25, 0.4888, 0.2383, 0.4888, 0.2617, 0.4877, 0.2734, 0.4028, 0.2651, 0.4353, 0.25, 0.4353, 0.25, 0.4028, 0.2651, 0.25, 0.25, 0.4028, 0.2349, 0.4888, 0.2383, 0.4353, 0.25, 0.4028, 0.2349, 0.4877, 0.2266, 0.4854, 0.2968, 0.482, 0.3081, 0.4318, 0.2862, 0.4865, 0.2851, 0.482, 0.3081, 0.4786, 0.3193, 0.3969, 0.2946, 0.4318, 0.2862, 0.4318, 0.2862, 0.3969, 0.2946, 0.25, 0.25, 0.4028, 0.2651, 0.4865, 0.2851, 0.4318, 0.2862, 0.4028, 0.2651, 0.4877, 0.2734, 0.4717, 0.3418, 0.4662, 0.3522, 0.4212, 0.3209, 0.4751, 0.3306, 0.4662, 0.3522, 0.4606, 0.3626, 0.3854, 0.3224, 0.4212, 0.3209, 0.4212, 0.3209, 0.3854, 0.3224, 0.25, 0.25, 0.3969, 0.2946, 0.4751, 0.3306, 0.4212, 0.3209, 0.3969, 0.2946, 0.4786, 0.3193, 0.4496, 0.3833, 0.4421, 0.3924, 0.4041, 0.353, 0.4551, 0.373, 0.4421, 0.3924, 0.4346, 0.4015, 0.3687, 0.3474, 0.4041, 0.353, 0.4041, 0.353, 0.3687, 0.3474, 0.25, 0.25, 0.3854, 0.3224, 0.4551, 0.373, 0.4041, 0.353, 0.3854, 0.3224, 0.4606, 0.3626, 0.4197, 0.4197, 0.4106, 0.4272, 0.381, 0.381, 0.4272, 0.4106, 0.4106, 0.4272, 0.4015, 0.4346, 0.3474, 0.3687, 0.381, 0.381, 0.381, 0.381, 0.3474, 0.3687, 0.25, 0.25, 0.3687, 0.3474, 0.4272, 0.4106, 0.381, 0.381, 0.3687, 0.3474, 0.4346, 0.4015, 0.3833, 0.4496, 0.373, 0.4551, 0.353, 0.4041, 0.3924, 0.4421, 0.373, 0.4551, 0.3626, 0.4606, 0.3224, 0.3854, 0.353, 0.4041, 0.353, 0.4041, 0.3224, 0.3854, 0.25, 0.25, 0.3474, 0.3687, 0.3924, 0.4421, 0.353, 0.4041, 0.3474, 0.3687, 0.4015, 0.4346, 0.3418, 0.4717, 0.3306, 0.4751, 0.3209, 0.4212, 0.3522, 0.4662, 0.3306, 0.4751, 0.3193, 0.4786, 0.2946, 0.3969, 0.3209, 0.4212, 0.3209, 0.4212, 0.2946, 0.3969, 0.25, 0.25, 0.3224, 0.3854, 0.3522, 0.4662, 0.3209, 0.4212, 0.3224, 0.3854, 0.3626, 0.4606, 0.0625, 0.5, 0.0625, 0.625, 0.05469, 0.625, 0.05469, 0.5, 0.0625, 0.625, 0.0625, 0.75, 0.05469, 0.75, 0.05469, 0.625, 0.05469, 0.625, 0.05469, 0.75, 0.04688, 0.75, 0.04688, 0.625, 0.05469, 0.5, 0.05469, 0.625, 0.04688, 0.625, 0.04688, 0.5, 0.0625, 0.75, 0.0625, 0.875, 0.05469, 0.875, 0.05469, 0.75, 0.0625, 0.875, 0.0625, 1.0, 0.05469, 1.0, 0.05469, 0.875, 0.05469, 0.875, 0.05469, 1.0, 0.04688, 1.0, 0.04688, 0.875, 0.05469, 0.75, 0.05469, 0.875, 0.04688, 0.875, 0.04688, 0.75, 0.04688, 0.75, 0.04688, 0.875, 0.03906, 0.875, 0.03906, 0.75, 0.04688, 0.875, 0.04688, 1.0, 0.03906, 1.0, 0.03906, 0.875, 0.03906, 0.875, 0.03906, 1.0, 0.03125, 1.0, 0.03125, 0.875, 0.03906, 0.75, 0.03906, 0.875, 0.03125, 0.875, 0.03125, 0.75, 0.04688, 0.5, 0.04688, 0.625, 0.03906, 0.625, 0.03906, 0.5, 0.04688, 0.625, 0.04688, 0.75, 0.03906, 0.75, 0.03906, 0.625, 0.03906, 0.625, 0.03906, 0.75, 0.03125, 0.75, 0.03125, 0.625, 0.03906, 0.5, 0.03906, 0.625, 0.03125, 0.625, 0.03125, 0.5, 0.03125, 0.5, 0.03125, 0.625, 0.02344, 0.625, 0.02344, 0.5, 0.03125, 0.625, 0.03125, 0.75, 0.02344, 0.75, 0.02344, 0.625, 0.02344, 0.625, 0.02344, 0.75, 0.01563, 0.75, 0.01563, 0.625, 0.02344, 0.5, 0.02344, 0.625, 0.01563, 0.625, 0.01563, 0.5, 0.03125, 0.75, 0.03125, 0.875, 0.02344, 0.875, 0.02344, 0.75, 0.03125, 0.875, 0.03125, 1.0, 0.02344, 1.0, 0.02344, 0.875, 0.02344, 0.875, 0.02344, 1.0, 0.01563, 1.0, 0.01563, 0.875, 0.02344, 0.75, 0.02344, 0.875, 0.01563, 0.875, 0.01563, 0.75, 0.01563, 0.75, 0.01563, 0.875, 0.007813, 0.875, 0.007813, 0.75, 0.01563, 0.875, 0.01563, 1.0, 0.007813, 1.0, 0.007813, 0.875, 0.007813, 0.875, 0.007813, 1.0, 0.0, 1.0, 0.0, 0.875, 0.007813, 0.75, 0.007813, 0.875, 0.0, 0.875, 0.0, 0.75, 0.01563, 0.5, 0.01563, 0.625, 0.007813, 0.625, 0.007813, 0.5, 0.01563, 0.625, 0.01563, 0.75, 0.007813, 0.75, 0.007813, 0.625, 0.007813, 0.625, 0.007813, 0.75, 0.0, 0.75, 0.0, 0.625, 0.007813, 0.5, 0.007813, 0.625, 0.0, 0.625, 0.0, 0.5, 0.75, 0.49, 0.7617, 0.4888, 0.75, 0.4353, 0.7383, 0.4888, 0.7617, 0.4888, 0.7734, 0.4877, 0.7651, 0.4028, 0.75, 0.4353, 0.75, 0.4353, 0.7651, 0.4028, 0.75, 0.25, 0.7349, 0.4028, 0.7383, 0.4888, 0.75, 0.4353, 0.7349, 0.4028, 0.7266, 0.4877, 0.7968, 0.4854, 0.8081, 0.482, 0.7862, 0.4318, 0.7851, 0.4865, 0.8081, 0.482, 0.8193, 0.4786, 0.7946, 0.3969, 0.7862, 0.4318, 0.7862, 0.4318, 0.7946, 0.3969, 0.75, 0.25, 0.7651, 0.4028, 0.7851, 0.4865, 0.7862, 0.4318, 0.7651, 0.4028, 0.7734, 0.4877, 0.8418, 0.4717, 0.8522, 0.4662, 0.8209, 0.4212, 0.8306, 0.4751, 0.8522, 0.4662, 0.8626, 0.4606, 0.8224, 0.3854, 0.8209, 0.4212, 0.8209, 0.4212, 0.8224, 0.3854, 0.75, 0.25, 0.7946, 0.3969, 0.8306, 0.4751, 0.8209, 0.4212, 0.7946, 0.3969, 0.8193, 0.4786, 0.8833, 0.4496, 0.8924, 0.4421, 0.853, 0.4041, 0.873, 0.4551, 0.8924, 0.4421, 0.9015, 0.4346, 0.8474, 0.3687, 0.853, 0.4041, 0.853, 0.4041, 0.8474, 0.3687, 0.75, 0.25, 0.8224, 0.3854, 0.873, 0.4551, 0.853, 0.4041, 0.8224, 0.3854, 0.8626, 0.4606, 0.9197, 0.4197, 0.9272, 0.4106, 0.881, 0.381, 0.9106, 0.4272, 0.9272, 0.4106, 0.9346, 0.4015, 0.8687, 0.3474, 0.881, 0.381, 0.881, 0.381, 0.8687, 0.3474, 0.75, 0.25, 0.8474, 0.3687, 0.9106, 0.4272, 0.881, 0.381, 0.8474, 0.3687, 0.9015, 0.4346, 0.9496, 0.3833, 0.9551, 0.373, 0.9041, 0.353, 0.9421, 0.3924, 0.9551, 0.373, 0.9606, 0.3626, 0.8854, 0.3224, 0.9041, 0.353, 0.9041, 0.353, 0.8854, 0.3224, 0.75, 0.25, 0.8687, 0.3474, 0.9421, 0.3924, 0.9041, 0.353, 0.8687, 0.3474, 0.9346, 0.4015, 0.9717, 0.3418, 0.9751, 0.3306, 0.9212, 0.3209, 0.9662, 0.3522, 0.9751, 0.3306, 0.9786, 0.3193, 0.8969, 0.2946, 0.9212, 0.3209, 0.9212, 0.3209, 0.8969, 0.2946, 0.75, 0.25, 0.8854, 0.3224, 0.9662, 0.3522, 0.9212, 0.3209, 0.8854, 0.3224, 0.9606, 0.3626, 0.9854, 0.2968, 0.9865, 0.2851, 0.9318, 0.2862, 0.982, 0.3081, 0.9865, 0.2851, 0.9877, 0.2734, 0.9028, 0.2651, 0.9318, 0.2862, 0.9318, 0.2862, 0.9028, 0.2651, 0.75, 0.25, 0.8969, 0.2946, 0.982, 0.3081, 0.9318, 0.2862, 0.8969, 0.2946, 0.9786, 0.3193, 0.99, 0.25, 0.9888, 0.2383, 0.9353, 0.25, 0.9888, 0.2617, 0.9888, 0.2383, 0.9877, 0.2266, 0.9028, 0.2349, 0.9353, 0.25, 0.9353, 0.25, 0.9028, 0.2349, 0.75, 0.25, 0.9028, 0.2651, 0.9888, 0.2617, 0.9353, 0.25, 0.9028, 0.2651, 0.9877, 0.2734, 0.9854, 0.2032, 0.982, 0.1919, 0.9318, 0.2138, 0.9865, 0.2149, 0.982, 0.1919, 0.9786, 0.1807, 0.8969, 0.2054, 0.9318, 0.2138, 0.9318, 0.2138, 0.8969, 0.2054, 0.75, 0.25, 0.9028, 0.2349, 0.9865, 0.2149, 0.9318, 0.2138, 0.9028, 0.2349, 0.9877, 0.2266, 0.9717, 0.1582, 0.9662, 0.1478, 0.9212, 0.1791, 0.9751, 0.1694, 0.9662, 0.1478, 0.9606, 0.1374, 0.8854, 0.1776, 0.9212, 0.1791, 0.9212, 0.1791, 0.8854, 0.1776, 0.75, 0.25, 0.8969, 0.2054, 0.9751, 0.1694, 0.9212, 0.1791, 0.8969, 0.2054, 0.9786, 0.1807, 0.9496, 0.1167, 0.9421, 0.1076, 0.9041, 0.147, 0.9551, 0.127, 0.9421, 0.1076, 0.9346, 0.09848, 0.8687, 0.1526, 0.9041, 0.147, 0.9041, 0.147, 0.8687, 0.1526, 0.75, 0.25, 0.8854, 0.1776, 0.9551, 0.127, 0.9041, 0.147, 0.8854, 0.1776, 0.9606, 0.1374, 0.9197, 0.08029, 0.9106, 0.07283, 0.881, 0.119, 0.9272, 0.08939, 0.9106, 0.07283, 0.9015, 0.06537, 0.8474, 0.1313, 0.881, 0.119, 0.881, 0.119, 0.8474, 0.1313, 0.75, 0.25, 0.8687, 0.1526, 0.9272, 0.08939, 0.881, 0.119, 0.8687, 0.1526, 0.9346, 0.09848, 0.8833, 0.05045, 0.873, 0.0449, 0.853, 0.09591, 0.8924, 0.05791, 0.873, 0.0449, 0.8626, 0.03936, 0.8224, 0.1146, 0.853, 0.09591, 0.853, 0.09591, 0.8224, 0.1146, 0.75, 0.25, 0.8474, 0.1313, 0.8924, 0.05791, 0.853, 0.09591, 0.8474, 0.1313, 0.9015, 0.06537, 0.8418, 0.02827, 0.8306, 0.02485, 0.8209, 0.07878, 0.8522, 0.03381, 0.8306, 0.02485, 0.8193, 0.02144, 0.7946, 0.1031, 0.8209, 0.07878, 0.8209, 0.07878, 0.7946, 0.1031, 0.75, 0.25, 0.8224, 0.1146, 0.8522, 0.03381, 0.8209, 0.07878, 0.8224, 0.1146, 0.8626, 0.03936, 0.7968, 0.01461, 0.7851, 0.01346, 0.7862, 0.06824, 0.8081, 0.01803, 0.7851, 0.01346, 0.7734, 0.01231, 0.7651, 0.09719, 0.7862, 0.06824, 0.7862, 0.06824, 0.7651, 0.09719, 0.75, 0.25, 0.7946, 0.1031, 0.8081, 0.01803, 0.7862, 0.06824, 0.7946, 0.1031, 0.8193, 0.02144, 0.75, 0.01, 0.7383, 0.01115, 0.75, 0.06468, 0.7617, 0.01115, 0.7383, 0.01115, 0.7266, 0.01231, 0.7349, 0.09719, 0.75, 0.06468, 0.75, 0.06468, 0.7349, 0.09719, 0.75, 0.25, 0.7651, 0.09719, 0.7617, 0.01115, 0.75, 0.06468, 0.7651, 0.09719, 0.7734, 0.01231, 0.7032, 0.01461, 0.6919, 0.01803, 0.7138, 0.06824, 0.7149, 0.01346, 0.6919, 0.01803, 0.6807, 0.02144, 0.7054, 0.1031, 0.7138, 0.06824, 0.7138, 0.06824, 0.7054, 0.1031, 0.75, 0.25, 0.7349, 0.09719, 0.7149, 0.01346, 0.7138, 0.06824, 0.7349, 0.09719, 0.7266, 0.01231, 0.6582, 0.02827, 0.6478, 0.03381, 0.6791, 0.07878, 0.6694, 0.02485, 0.6478, 0.03381, 0.6374, 0.03936, 0.6776, 0.1146, 0.6791, 0.07878, 0.6791, 0.07878, 0.6776, 0.1146, 0.75, 0.25, 0.7054, 0.1031, 0.6694, 0.02485, 0.6791, 0.07878, 0.7054, 0.1031, 0.6807, 0.02144, 0.6167, 0.05045, 0.6076, 0.05791, 0.647, 0.09591, 0.627, 0.0449, 0.6076, 0.05791, 0.5985, 0.06537, 0.6526, 0.1313, 0.647, 0.09591, 0.647, 0.09591, 0.6526, 0.1313, 0.75, 0.25, 0.6776, 0.1146, 0.627, 0.0449, 0.647, 0.09591, 0.6776, 0.1146, 0.6374, 0.03936, 0.5803, 0.08029, 0.5728, 0.08939, 0.619, 0.119, 0.5894, 0.07283, 0.5728, 0.08939, 0.5654, 0.09848, 0.6313, 0.1526, 0.619, 0.119, 0.619, 0.119, 0.6313, 0.1526, 0.75, 0.25, 0.6526, 0.1313, 0.5894, 0.07283, 0.619, 0.119, 0.6526, 0.1313, 0.5985, 0.06537, 0.5504, 0.1167, 0.5449, 0.127, 0.5959, 0.147, 0.5579, 0.1076, 0.5449, 0.127, 0.5394, 0.1374, 0.6146, 0.1776, 0.5959, 0.147, 0.5959, 0.147, 0.6146, 0.1776, 0.75, 0.25, 0.6313, 0.1526, 0.5579, 0.1076, 0.5959, 0.147, 0.6313, 0.1526, 0.5654, 0.09848, 0.5283, 0.1582, 0.5249, 0.1694, 0.5788, 0.1791, 0.5338, 0.1478, 0.5249, 0.1694, 0.5214, 0.1807, 0.6031, 0.2054, 0.5788, 0.1791, 0.5788, 0.1791, 0.6031, 0.2054, 0.75, 0.25, 0.6146, 0.1776, 0.5338, 0.1478, 0.5788, 0.1791, 0.6146, 0.1776, 0.5394, 0.1374, 0.5146, 0.2032, 0.5135, 0.2149, 0.5682, 0.2138, 0.518, 0.1919, 0.5135, 0.2149, 0.5123, 0.2266, 0.5972, 0.2349, 0.5682, 0.2138, 0.5682, 0.2138, 0.5972, 0.2349, 0.75, 0.25, 0.6031, 0.2054, 0.518, 0.1919, 0.5682, 0.2138, 0.6031, 0.2054, 0.5214, 0.1807, 0.51, 0.25, 0.5112, 0.2617, 0.5647, 0.25, 0.5112, 0.2383, 0.5112, 0.2617, 0.5123, 0.2734, 0.5972, 0.2651, 0.5647, 0.25, 0.5647, 0.25, 0.5972, 0.2651, 0.75, 0.25, 0.5972, 0.2349, 0.5112, 0.2383, 0.5647, 0.25, 0.5972, 0.2349, 0.5123, 0.2266, 0.5146, 0.2968, 0.518, 0.3081, 0.5682, 0.2862, 0.5135, 0.2851, 0.518, 0.3081, 0.5214, 0.3193, 0.6031, 0.2946, 0.5682, 0.2862, 0.5682, 0.2862, 0.6031, 0.2946, 0.75, 0.25, 0.5972, 0.2651, 0.5135, 0.2851, 0.5682, 0.2862, 0.5972, 0.2651, 0.5123, 0.2734, 0.5283, 0.3418, 0.5338, 0.3522, 0.5788, 0.3209, 0.5249, 0.3306, 0.5338, 0.3522, 0.5394, 0.3626, 0.6146, 0.3224, 0.5788, 0.3209, 0.5788, 0.3209, 0.6146, 0.3224, 0.75, 0.25, 0.6031, 0.2946, 0.5249, 0.3306, 0.5788, 0.3209, 0.6031, 0.2946, 0.5214, 0.3193, 0.5504, 0.3833, 0.5579, 0.3924, 0.5959, 0.353, 0.5449, 0.373, 0.5579, 0.3924, 0.5654, 0.4015, 0.6313, 0.3474, 0.5959, 0.353, 0.5959, 0.353, 0.6313, 0.3474, 0.75, 0.25, 0.6146, 0.3224, 0.5449, 0.373, 0.5959, 0.353, 0.6146, 0.3224, 0.5394, 0.3626, 0.5803, 0.4197, 0.5894, 0.4272, 0.619, 0.381, 0.5728, 0.4106, 0.5894, 0.4272, 0.5985, 0.4346, 0.6526, 0.3687, 0.619, 0.381, 0.619, 0.381, 0.6526, 0.3687, 0.75, 0.25, 0.6313, 0.3474, 0.5728, 0.4106, 0.619, 0.381, 0.6313, 0.3474, 0.5654, 0.4015, 0.6167, 0.4496, 0.627, 0.4551, 0.647, 0.4041, 0.6076, 0.4421, 0.627, 0.4551, 0.6374, 0.4606, 0.6776, 0.3854, 0.647, 0.4041, 0.647, 0.4041, 0.6776, 0.3854, 0.75, 0.25, 0.6526, 0.3687, 0.6076, 0.4421, 0.647, 0.4041, 0.6526, 0.3687, 0.5985, 0.4346, 0.6582, 0.4717, 0.6694, 0.4751, 0.6791, 0.4212, 0.6478, 0.4662, 0.6694, 0.4751, 0.6807, 0.4786, 0.7054, 0.3969, 0.6791, 0.4212, 0.6791, 0.4212, 0.7054, 0.3969, 0.75, 0.25, 0.6776, 0.3854, 0.6478, 0.4662, 0.6791, 0.4212, 0.6776, 0.3854, 0.6374, 0.4606, 0.7032, 0.4854, 0.7149, 0.4865, 0.7138, 0.4318, 0.6919, 0.482, 0.7149, 0.4865, 0.7266, 0.4877, 0.7349, 0.4028, 0.7138, 0.4318, 0.7138, 0.4318, 0.7349, 0.4028, 0.75, 0.25, 0.7054, 0.3969, 0.6919, 0.482, 0.7138, 0.4318, 0.7054, 0.3969, 0.6807, 0.4786])
me_cylinder.materials.append(mat_material_002)
me_cylinder.use_remesh_preserve_volume = False
me_cylinder.use_remesh_preserve_attributes = False
me_cylinder.use_mirror_vertex_groups = False
me_cylinder.update()

# ---- objects
ob_light = bpy.data.objects.new('Light', light_light)
ob_camera = bpy.data.objects.new('Camera', cam_camera)
ob_plane = bpy.data.objects.new('Plane', me_plane)
ob_cylinder = bpy.data.objects.new('Cylinder', me_cylinder)

# ---- transforms, parenting, visibility, modifiers, constraints
ob_light.location = (1.044, 1.005, 3.982)
ob_light.rotation_euler = (0.6503, 0.05522, 1.866)
ob_light.lock_rotations_4d = False
ob_light.empty_display_type = 'ARROWS'
ob_light.color = (0.0, 0.0, 0.0, 0.0)
ob_light.lineart.crease_threshold = 0.0
ob_camera.location = (0.0, 6.982, 1.871)
ob_camera.rotation_euler = (1.309, 0.0, 3.142)
ob_camera.scale = (1.0, 1.0, 1.0)
ob_camera.lock_rotations_4d = False
ob_camera.empty_display_type = 'ARROWS'
ob_camera.color = (0.0, 0.0, 0.0, 0.0)
ob_camera.display_type = 'WIRE'
ob_camera.lineart.crease_threshold = 0.0
ob_plane.location = (0.0, 0.0, 0.0)
ob_plane.scale = (11.13, 11.13, 11.13)
ob_plane.lineart.crease_threshold = 0.0
ob_cylinder.location = (0.0, 0.0, 1.796)
ob_cylinder.rotation_euler = (1.571, 0.0, 0.0)
ob_cylinder.scale = (1.0, 1.0, 0.1)
ob_cylinder.lineart.crease_threshold = 0.0

# ---- collection membership
col_collection.objects.link(ob_light)
col_collection.objects.link(ob_camera)
col_collection.objects.link(ob_plane)
col_collection.objects.link(ob_cylinder)

# ---- scene / render settings (as saved in the file)
scene.camera = ob_camera
scene.frame_start = 1; scene.frame_end = 250; scene.frame_set(1)
scene.render.engine = 'BLENDER_EEVEE_NEXT'
scene.cycles.use_denoising = False
scene.cycles.samples = 128
scene.cycles.sampling_pattern = 'TABULATED_SOBOL'
scene.cycles.use_adaptive_sampling = False
scene.cycles.use_light_tree = False
scene.view_settings.view_transform = 'Filmic'
bpy.context.view_layer.update()
